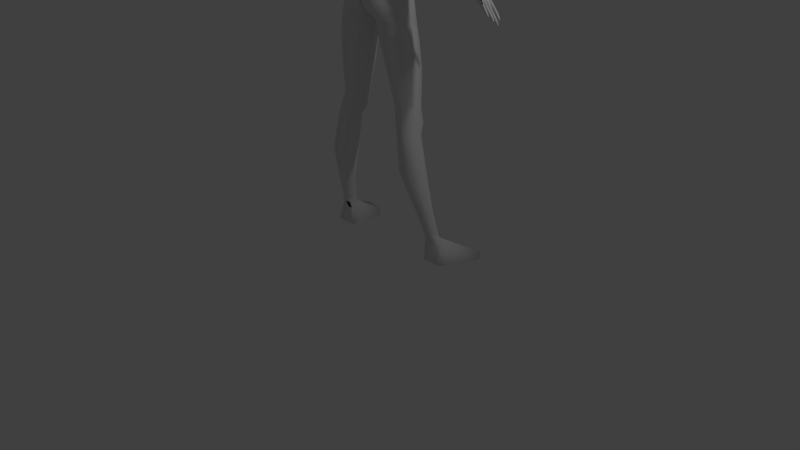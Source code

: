# Source: mainCharacter.blend  (saved by Blender 2.72.0; exported with 4.5.12 LTS)
import bpy
from mathutils import Matrix  # noqa: F401  (used for matrix-valued properties, if any)

bpy.ops.wm.read_factory_settings(use_empty=True)
scene = bpy.context.scene
scene.name = 'Scene'

# ---- collections
col_collection_1 = bpy.data.collections.new('Collection 1'); scene.collection.children.link(col_collection_1)

# ---- world
world_world = bpy.data.worlds.new('World'); scene.world = world_world
world_world.color = (0.05088, 0.05088, 0.05088)
world_world.use_sun_shadow = False
world_world.sun_shadow_jitter_overblur = 0.0
world_world.cycles.sampling_method = 'MANUAL'
world_world.cycles.sample_map_resolution = 256

# ---- cameras
cam_camera = bpy.data.cameras.new('Camera')
cam_camera.clip_end = 100.0
cam_camera.lens = 35.0
cam_camera.sensor_width = 32.0
cam_camera.sensor_height = 18.0
cam_camera.ortho_scale = 7.314
cam_camera.dof.focus_distance = 0.0
cam_camera.dof.aperture_fstop = 128.0

# ---- lights
light_lamp = bpy.data.lights.new('Lamp', 'POINT')
light_lamp.transmission_factor = 0.0
light_lamp.cutoff_distance = 30.0
light_lamp.energy = 100.0
light_lamp.shadow_buffer_clip_start = 1.001
light_lamp.shadow_soft_size = 0.1
light_lamp.shadow_maximum_resolution = 0.006
light_lamp.use_absolute_resolution = True
light_lamp.cycles.use_multiple_importance_sampling = False

# ---- meshes
me_cylinder_001 = bpy.data.meshes.new('Cylinder.001')
me_cylinder_001.from_pydata([(0.0, 0.4219, -0.9731), (0.0, 0.2632, 0.9355), (0.0, -1.679, -0.785), (-0.008854, -1.008, 1.044), (-0.216, -1.447, -1.065), (-0.4261, -0.8208, 1.028), (-1.167, -0.6941, -0.8205), (-0.7854, -0.3718, 0.9897), (-0.7189, 0.2995, -0.8856), (-0.4261, 0.07719, 0.9514), (0.0, 1.1, -0.1532), (0.0, -0.4933, -0.1696), (-0.3465, -0.2429, -0.1742), (-0.6011, 0.4009, -0.1647), (-0.3465, 0.8715, -0.1626), (0.0, 1.112, 0.5475), (0.0, -1.365, 0.5684), (-0.7315, -1.12, 0.5713), (-0.9527, -0.2637, 0.5317), (-0.456, 1.041, 0.7055), (-0.5146, -0.9356, -0.4704), (-0.9983, -0.1337, -0.4703), (-0.5146, 0.6683, -0.4702), (0.0, -1.075, 0.2352), (-0.5957, -0.7445, 0.2484), (-0.8393, 0.1, 0.2591), (-0.5957, 0.8514, 0.2731), (0.0, 1.202, 0.2747), (-0.7867, 0.2876, -1.2), (-1.972, 0.1473, -3.743), (-0.3703, -0.007704, -1.2), (-1.834, 0.03522, -3.743), (-0.1978, -0.7206, -1.2), (-1.777, -0.2354, -3.743), (-0.3703, -1.433, -1.2), (-1.834, -0.506, -3.743), (-0.7867, -1.729, -1.2), (-1.972, -0.6181, -3.743), (-1.203, -1.433, -1.2), (-2.11, -0.506, -3.743), (-1.376, -0.7206, -1.2), (-2.167, -0.2354, -3.743), (-1.203, -0.007704, -1.2), (-2.11, 0.03522, -3.743), (-1.256, 0.01819, -2.287), (-0.9677, -0.1654, -2.287), (-0.8481, -0.779, -2.287), (-0.9677, -1.222, -2.287), (-1.256, -1.406, -2.287), (-1.545, -1.222, -2.287), (-1.665, -0.779, -2.287), (-1.545, -0.1654, -2.287), (-1.557, -0.2017, -2.873), (-1.289, -0.4251, -2.873), (-1.178, -0.9644, -2.873), (-1.289, -1.504, -2.873), (-1.557, -1.727, -2.873), (-1.825, -1.504, -2.873), (-1.936, -0.9644, -2.873), (-1.825, -0.4251, -2.873), (-0.6636, 0.05804, -1.661), (-0.5236, -0.6182, -1.661), (-0.6636, -1.294, -1.661), (-1.002, -1.575, -1.661), (-1.34, -1.294, -1.661), (-1.48, -0.6182, -1.661), (-1.34, 0.05804, -1.661), (-1.002, 0.3381, -1.661), (-1.832, -0.1254, -3.379), (-1.655, -0.2621, -3.379), (-1.582, -0.5922, -3.379), (-1.655, -0.9222, -3.379), (-1.832, -1.059, -3.379), (-2.01, -0.9222, -3.379), (-2.083, -0.5922, -3.379), (-2.01, -0.2621, -3.379), (-1.109, -0.4005, -2.422), (-1.011, -0.8923, -2.422), (-1.109, -1.384, -2.422), (-1.344, -1.588, -2.422), (-1.579, -1.384, -2.422), (-1.676, -0.8923, -2.422), (-1.579, -0.4005, -2.422), (-1.344, -0.1968, -2.422), (-1.159, 0.08386, -2.121), (-0.8977, -0.1189, -2.121), (-0.7896, -0.6085, -2.121), (-0.8977, -1.098, -2.121), (-1.159, -1.301, -2.121), (-1.42, -1.098, -2.121), (-1.528, -0.6085, -2.121), (-1.42, -0.1189, -2.121), (-0.4879, 0.02253, -1.348), (-0.3278, -0.7006, -1.348), (-0.4879, -1.424, -1.348), (-0.8743, -1.723, -1.348), (-1.261, -1.424, -1.348), (-1.421, -0.7006, -1.348), (-1.261, 0.02253, -1.348), (-0.8743, 0.322, -1.348), (-3.296, 0.01904, -0.4801), (-1.281, 0.2527, 0.5701), (-3.205, -0.05431, -0.5011), (-1.105, 0.1109, 0.5308), (-3.168, -0.2314, -0.5097), (-1.032, -0.2314, 0.5146), (-3.205, -0.4085, -0.5011), (-1.105, -0.5737, 0.5308), (-3.296, -0.4818, -0.4801), (-1.281, -0.7154, 0.5701), (-3.386, -0.4085, -0.4592), (-1.457, -0.5737, 0.6093), (-3.423, -0.2314, -0.4505), (-1.53, -0.2314, 0.6255), (-3.386, -0.05431, -0.4592), (-1.457, 0.1109, 0.6093), (-1.961, 0.1884, 0.1362), (-1.809, 0.06543, 0.1018), (-1.746, -0.2314, 0.08758), (-1.809, -0.5282, 0.1018), (-1.961, -0.6512, 0.1362), (-2.113, -0.5282, 0.1705), (-2.177, -0.2314, 0.1847), (-2.113, 0.06543, 0.1705), (-2.246, 0.1371, -0.1509), (-2.168, -0.2314, -0.1687), (-2.246, -0.5999, -0.1509), (-2.434, -0.7525, -0.108), (-2.623, -0.5999, -0.06506), (-2.701, -0.2314, -0.04728), (-2.623, 0.1371, -0.06506), (-2.434, 0.2898, -0.108), (-2.134, 0.2253, 0.04714), (-1.968, 0.09157, 0.009658), (-1.9, -0.2314, -0.005867), (-1.968, -0.5543, 0.009658), (-2.134, -0.6881, 0.04714), (-2.299, -0.5543, 0.08462), (-2.368, -0.2314, 0.1001), (-2.299, 0.09157, 0.08462), (-1.811, 0.2025, 0.2317), (-1.654, 0.07544, 0.1963), (-1.589, -0.2314, 0.1816), (-1.654, -0.5382, 0.1963), (-1.811, -0.6653, 0.2317), (-1.969, -0.5382, 0.2671), (-2.034, -0.2314, 0.2818), (-1.969, 0.07544, 0.2671), (-2.43, -0.4727, -4.079), (-2.69, 2.22, -4.18), (-2.127, 2.252, -4.213), (-1.757, -0.4727, -4.079), (-2.249, -0.3817, -3.825), (-2.69, 2.302, -4.076), (-2.127, 2.334, -4.109), (-1.777, -0.4317, -3.829), (0.0, -0.7843, 0.03281), (-0.4106, -0.4937, 0.03714), (-0.6597, 0.2812, 0.04718), (-0.4106, 0.9459, 0.05522), (0.0, 1.236, 0.06072), (2.166e-05, 0.68, 0.7647), (-0.001476, -1.332, 0.8061), (-0.5783, -1.033, 0.7967), (-0.948, -0.3, 0.9879), (-0.4599, 0.3304, 0.8708), (-0.3453, 0.2601, -0.9771), (-0.2136, 0.1702, 0.9434), (-0.1226, 0.9858, -0.1579), (-0.09346, 1.188, 0.6655), (-0.1916, 0.8848, -0.4788), (-0.244, 1.027, 0.2739), (-0.1228, 1.091, 0.05797), (-0.1842, 0.5076, 0.8597), (-1.112, -0.1231, -0.8003), (-0.6057, -0.1473, 0.9705), (-0.4738, 0.69, -0.1637), (-0.9166, 0.2597, 0.5696), (-0.8174, 0.2673, -0.4703), (-0.7175, 0.4757, 0.2661), (-0.5351, 0.6136, 0.0512), (-0.8767, 0.133, 0.9167), (-1.11, -1.225, -0.8545), (-0.6057, -0.5963, 1.009), (-0.4738, 0.07902, -0.1694), (-0.9098, -0.8015, 0.6119), (-0.8174, -0.5346, -0.4704), (-0.7175, -0.3222, 0.2538), (-0.5351, -0.1063, 0.04216), (-0.937, -0.6435, 0.956), (0.0, 0.9239, 0.6445), (-0.09877, 1.515, 0.4833), (-0.902, 0.3226, 0.7092), (0.001231, -1.348, 0.6874), (-0.6545, -1.14, 0.681), (-0.9341, -0.9948, 0.7573), (-1.415, -0.2172, 0.7103), (-1.25, -0.2833, 0.9106), (-1.3, 0.1699, 0.6704), (-1.248, 0.05341, 0.8719), (-1.331, -0.6279, 0.6952), (-1.258, -0.6225, 0.8867), (-1.257, 0.1665, 0.7724), (-1.281, -0.6988, 0.8004), (-1.379, -0.2397, 0.7801), (-1.14, -0.6733, 0.6317), (-1.108, 0.2148, 0.62), (0.0, 1.174, 0.4153), (0.0, -1.22, 0.4018), (-0.6636, -0.9324, 0.4099), (-0.896, -0.08186, 0.3954), (-0.5845, 0.8478, 0.4053), (-0.3, 1.062, 0.4042), (-0.812, 0.4108, 0.389), (-0.8136, -0.5619, 0.4328), (-0.009153, 1.311, 0.4897), (-0.2046, 1.573, 0.4926), (-0.01171, 0.8711, 0.7024), (-0.5089, 0.5712, 0.8062), (-0.2104, 0.7936, 0.7835), (-0.9218, 0.5722, 0.5297), (-0.7796, 0.5141, 0.7873), (-0.1951, 1.355, 0.6168), (0.004424, 1.149, 0.5892), (-0.5073, 1.243, 0.6534), (-0.9219, 0.5403, 0.6568), (-0.04642, 1.293, 0.4338), (-0.5993, 0.9715, 0.4028), (-0.3321, 1.194, 0.3993), (-0.8085, 0.7836, 0.4574), (-0.3044, 1.162, 0.7023), (-0.8379, 0.8994, 0.5119), (-0.6649, 0.9842, 0.6875), (-0.07051, 1.364, 0.5837), (-0.8283, 0.9112, 0.5966), (-0.2051, 1.409, 0.4305), (-0.6277, 1.193, 0.4176), (-0.4192, 1.325, 0.4091), (-0.7742, 1.0, 0.439), (-0.3496, 1.337, 0.6531), (-0.7836, 1.148, 0.5215), (-0.6379, 1.178, 0.6369), (-0.1846, 1.488, 0.5621), (-0.7831, 1.168, 0.5841), (-0.2517, 1.578, 0.4563), (-0.6438, 1.348, 0.441), (-0.4326, 1.486, 0.4389), (-0.7511, 1.216, 0.4813), (-0.2792, 1.636, 0.5158), (-0.5578, 1.544, 0.5266), (-0.2713, 1.484, 0.6021), (-0.5247, 1.354, 0.6204), (-0.4253, 1.667, 0.5191), (-0.3979, 1.456, 0.6256), (-0.7091, 1.293, 0.5236), (-0.6018, 1.308, 0.61), (-0.5473, 1.499, 0.571), (-0.2559, 1.575, 0.5541), (-0.4151, 1.586, 0.5644), (-0.6982, 1.338, 0.5764), (-0.3085, 1.639, 0.4858), (-0.5757, 1.44, 0.468), (-0.4517, 1.604, 0.4733), (-0.6935, 1.338, 0.4811), (0.0, -0.8285, -1.011), (-0.1262, -0.7168, -1.054), (-0.7356, 0.2876, -1.08), (-0.3192, -0.007704, -1.08), (-0.1467, -0.7206, -1.08), (-0.3192, -1.433, -1.08), (-0.7356, -1.729, -1.08), (-1.152, -1.433, -1.08), (-1.324, -0.7206, -1.08), (-1.152, -0.007704, -1.08), (-0.5159, -0.7086, 1.018), (-0.4102, -0.08194, -0.1718), (-0.8206, -0.9609, 0.5916), (-0.666, -0.7351, -0.4704), (-0.6566, -0.5333, 0.2511), (-0.4728, -0.3, 0.03965), (-0.7577, -0.8385, 0.8763), (-0.7943, -1.067, 0.7192), (-0.7386, -0.7471, 0.4213), (-1.083, -0.4139, -0.6454), (-0.6168, 0.4839, -0.6779), (0.0, 0.7616, -0.7303), (-0.2685, 0.5724, -0.728), (-0.9645, 0.07211, -0.6353), (-0.9984, -0.8774, -0.6612), (-0.08736, -1.531, -1.022), (-0.2045, -0.9138, 1.036), (-0.1741, 0.341, -0.9751), (-0.1736, -0.3681, -0.1719), (-0.06165, 1.043, -0.1556), (-0.3661, -1.242, 0.5699), (-0.2574, -1.059, -0.479), (-0.09586, 0.993, -0.4832), (-0.2982, -0.9099, 0.2418), (-0.1223, 1.114, 0.2743), (-0.2056, -0.639, 0.03497), (-0.06172, 1.163, 0.05935), (-0.2851, -1.183, 0.8014), (-0.08607, 0.5937, 0.812), (-0.1073, 0.2167, 0.9395), (-0.3254, -1.244, 0.6841), (-0.3321, -1.076, 0.4058), (-0.151, 1.118, 0.4097), (-0.111, 0.8323, 0.743), (-0.1893, 1.244, 0.4166), (-0.199, 1.175, 0.6839), (-0.3122, 1.367, 0.4198), (-0.2723, 1.346, 0.635), (-0.3421, 1.532, 0.4476), (-0.3523, 1.651, 0.5174), (-0.3346, 1.47, 0.6139), (-0.3355, 1.581, 0.5592), (-0.3801, 1.621, 0.4796), (-0.06942, -0.8056, -1.039), (-0.135, 0.667, -0.7291), (-0.0363, -1.869, -0.9004), (-0.384, -1.991, -0.9564), (-0.03453, -1.51, -0.6278), (-0.5258, -1.302, -0.5987), (-0.9514, -1.549, -0.918), (-0.7837, -1.116, -0.6467), (-0.4666, -1.804, -1.037), (-0.7108, -1.813, -1.027), (-0.9579, -1.567, -0.9999), (-0.6836, -1.891, -0.9509), (-0.6848, -1.149, -0.6112), (-0.03355, -1.758, -0.7618), (-0.9157, -1.224, -0.7131), (-0.1842, -1.981, -0.931), (-0.3465, -1.397, -0.5903), (-0.1535, -1.996, -0.8644), (-0.4566, -2.032, -0.8953), (-0.143, -1.656, -0.6505), (-0.5373, -1.471, -0.6334), (-0.8092, -1.654, -0.8572), (-0.7057, -1.372, -0.6786), (-0.6517, -1.875, -0.8822), (-0.6378, -1.368, -0.6499), (-0.1081, -1.837, -0.7625), (-0.5356, -1.889, -0.7582), (-0.8128, -1.45, -0.7458), (-0.6882, -1.747, -0.7571), (-0.289, -2.063, -0.8914), (-0.358, -1.605, -0.64), (-0.3463, -1.929, -0.7498), (-3.831, -0.5121, -0.6986), (-3.806, 0.2789, -0.6993), (-3.709, 0.2207, -0.72), (-3.72, -0.4952, -0.7182), (-3.462, -0.5205, -0.5504), (-3.464, 0.1197, -0.5408), (-3.354, 0.1115, -0.5575), (-3.356, -0.4617, -0.558), (-3.646, -0.5711, -0.6127), (-3.623, 0.2733, -0.6301), (-3.538, 0.2257, -0.645), (-3.504, -0.5683, -0.6471), (-3.548, -0.2001, -0.5374), (-3.835, -0.1249, -0.6926), (-3.339, -0.213, -0.5686), (-3.688, -0.1325, -0.7293), (-3.654, -0.1713, -0.6069), (-3.5, -0.1522, -0.652), (-3.502, -0.003519, -0.5362), (-3.706, 0.09, -0.7249), (-3.497, 0.05883, -0.6517), (-3.83, 0.0626, -0.6953), (-3.341, -0.0134, -0.5673), (-3.647, 0.02252, -0.61), (-3.846, -0.3379, -0.6945), (-3.348, -0.3442, -0.5643), (-3.654, -0.3723, -0.6057), (-3.52, -0.3536, -0.5387), (-3.692, -0.3426, -0.7281), (-3.496, -0.3389, -0.6515), (-3.404, 0.1667, -0.5463), (-3.761, 0.284, -0.7127), (-3.414, -0.5932, -0.5545), (-3.765, -0.5264, -0.7114), (-3.568, 0.2698, -0.6269), (-3.582, -0.5747, -0.6348), (-3.737, 0.288, -0.6716), (-3.619, 0.2816, -0.6954), (-3.635, -0.5391, -0.7047), (-3.773, -0.5318, -0.677), (-3.779, -0.138, -0.6708), (-3.625, -0.1325, -0.7119), (-3.779, 0.06018, -0.6725), (-3.623, 0.07833, -0.7118), (-3.623, -0.3313, -0.7117), (-3.779, -0.35, -0.6722), (-3.698, 0.2885, -0.6894), (-3.708, -0.5545, -0.6941), (-3.498, -0.04523, -0.6535), (-3.617, -0.02948, -0.7092), (-3.36, -0.09577, -0.5752), (-3.689, -0.002549, -0.7208), (-3.812, -0.03497, -0.6862), (-3.653, -0.07657, -0.6107), (-3.771, -0.04803, -0.6717), (-3.683, -0.2307, -0.7222), (-3.358, -0.2791, -0.5698), (-3.616, -0.2299, -0.7091), (-3.828, -0.2242, -0.6867), (-3.771, -0.2365, -0.6716), (-3.497, -0.2546, -0.6534), (-3.654, -0.2581, -0.61), (-3.808, 0.1447, -0.6904), (-3.367, 0.0343, -0.5703), (-3.7, 0.1386, -0.7172), (-3.63, 0.1148, -0.6156), (-3.495, 0.1184, -0.6498), (-3.619, 0.1354, -0.7054), (-3.762, 0.13, -0.6744), (-3.822, -0.4121, -0.6908), (-3.496, -0.4394, -0.651), (-3.768, -0.4227, -0.6745), (-3.646, -0.4522, -0.6155), (-3.688, -0.4387, -0.7167), (-3.618, -0.4158, -0.7058), (-3.365, -0.3898, -0.565), (-3.711, -0.5482, -0.6431), (-3.679, 0.2781, -0.6451), (-3.579, 0.253, -0.6687), (-3.571, -0.5504, -0.6742), (-3.715, -0.1509, -0.6394), (-3.565, -0.1391, -0.6803), (-3.715, 0.04459, -0.6395), (-3.562, 0.07182, -0.6801), (-3.561, -0.3319, -0.6799), (-3.715, -0.3599, -0.639), (-3.559, -0.03412, -0.6796), (-3.711, -0.05852, -0.6417), (-3.559, -0.239, -0.6796), (-3.711, -0.2435, -0.6416), (-3.697, 0.129, -0.6433), (-3.559, 0.1302, -0.6759), (-3.559, -0.4244, -0.6767), (-3.709, -0.4342, -0.6433), (-4.038, 0.2774, -0.8454), (-4.062, 0.2572, -0.8383), (-4.072, 0.2063, -0.8355), (-4.063, 0.1584, -0.8382), (-4.038, 0.1377, -0.8463), (-4.014, 0.1585, -0.8537), (-4.005, 0.2067, -0.8565), (-4.014, 0.2557, -0.8535), (-3.952, 0.2411, -0.78), (-3.963, 0.1821, -0.7772), (-3.956, 0.131, -0.7798), (-3.926, 0.1074, -0.7902), (-4.143, 0.2133, -0.9219), (-4.15, 0.2476, -0.9198), (-4.16, 0.1991, -0.9169), (-4.167, 0.2334, -0.9149), (-3.641, -0.5493, -0.6587), (-4.161, 0.2564, -0.9049), (-4.168, 0.2221, -0.9029), (-4.161, 0.1878, -0.9049), (-4.145, 0.1736, -0.9099), (-4.128, 0.1878, -0.9148), (-4.121, 0.2221, -0.9169), (-4.128, 0.2564, -0.9148), (-4.145, 0.2706, -0.9099), (-3.925, 0.2634, -0.7877), (-3.9, 0.2372, -0.7984), (-3.89, 0.1832, -0.8016), (-3.897, 0.1313, -0.7989), (-3.822, 0.2321, -0.7112), (-4.119, 0.2598, -0.8736), (-3.83, 0.1433, -0.7091), (-4.129, 0.2133, -0.8708), (-3.816, 0.09568, -0.7108), (-4.119, 0.1668, -0.8736), (-3.783, 0.07034, -0.723), (-4.097, 0.1476, -0.8803), (-3.752, 0.09614, -0.7325), (-4.074, 0.1668, -0.887), (-3.745, 0.1497, -0.7351), (-4.065, 0.2133, -0.8898), (-3.755, 0.2064, -0.7318), (-4.074, 0.2598, -0.887), (-3.773, 0.2557, -0.7215), (-4.097, 0.2791, -0.8803), (-4.148, 0.07953, -0.9262), (-3.785, 0.0481, -0.7235), (-4.126, 0.06028, -0.9329), (-3.758, 0.01889, -0.736), (-4.116, 0.0138, -0.9357), (-3.749, -0.03783, -0.7394), (-4.126, -0.03268, -0.9329), (-3.755, -0.09134, -0.7367), (-4.148, -0.05194, -0.9262), (-3.787, -0.1171, -0.7273), (-4.171, -0.03268, -0.9194), (-3.837, -0.1134, -0.7107), (-4.18, 0.0138, -0.9167), (-3.836, -0.02656, -0.7057), (-4.171, 0.06028, -0.9194), (-3.83, 0.05185, -0.7096), (-3.933, -0.06765, -0.8296), (-3.925, -0.01577, -0.8324), (-3.935, 0.03824, -0.8292), (-3.961, 0.0644, -0.8185), (-4.196, 0.07106, -0.9558), (-4.18, 0.05686, -0.9607), (-4.173, 0.02258, -0.9628), (-4.18, -0.01171, -0.9607), (-4.196, -0.02591, -0.9558), (-4.213, -0.01171, -0.9508), (-4.22, 0.02258, -0.9487), (-4.213, 0.05686, -0.9508), (-4.218, 0.03383, -0.9607), (-4.211, -0.0004452, -0.9628), (-4.202, 0.04804, -0.9657), (-4.195, 0.01375, -0.9678), (-3.962, -0.09155, -0.821), (-3.991, -0.06796, -0.8105), (-3.998, -0.01691, -0.8079), (-3.987, 0.04215, -0.8107), (-4.072, 0.05811, -0.9038), (-4.063, 0.009108, -0.9068), (-4.071, -0.03911, -0.904), (-4.096, -0.05997, -0.8966), (-4.121, -0.03922, -0.8885), (-4.129, 0.008685, -0.8858), (-4.119, 0.05957, -0.8886), (-4.096, 0.07982, -0.8957), (-3.63, 0.5768, -0.7022), (-3.579, 0.3889, -0.6544), (-3.619, 0.5529, -0.7121), (-3.568, 0.3642, -0.6708), (-3.63, 0.5176, -0.7194), (-3.583, 0.3231, -0.6796), (-3.655, 0.4916, -0.72), (-3.609, 0.2896, -0.6812), (-3.681, 0.4901, -0.7134), (-3.644, 0.2883, -0.6718), (-3.691, 0.514, -0.7036), (-3.66, 0.3164, -0.6556), (-3.681, 0.5493, -0.6962), (-3.645, 0.3522, -0.6484), (-3.655, 0.5753, -0.6957), (-3.61, 0.3871, -0.6465), (-3.611, 0.3187, -0.6861), (-3.585, 0.3496, -0.6849), (-3.572, 0.3887, -0.6766), (-3.583, 0.4131, -0.6625), (-3.66, 0.6412, -0.7187), (-3.652, 0.6235, -0.726), (-3.66, 0.5975, -0.7314), (-3.679, 0.5783, -0.7318), (-3.698, 0.5772, -0.727), (-3.706, 0.5949, -0.7197), (-3.698, 0.6209, -0.7143), (-3.679, 0.6401, -0.7139), (-3.69, 0.6487, -0.7243), (-3.698, 0.6227, -0.7297), (-3.672, 0.6498, -0.7291), (-3.679, 0.6237, -0.7346), (-3.643, 0.3174, -0.6777), (-3.657, 0.344, -0.6637), (-3.643, 0.3797, -0.6564), (-3.612, 0.4114, -0.655), (-3.595, 0.47, -0.6943), (-3.606, 0.4333, -0.702), (-3.632, 0.4054, -0.7028), (-3.66, 0.404, -0.6956), (-3.672, 0.429, -0.6841), (-3.66, 0.4644, -0.6768), (-3.633, 0.4926, -0.6759), (-3.606, 0.4941, -0.6828), (-4.048, -0.1208, -0.8539), (-4.072, -0.141, -0.8469), (-4.082, -0.1919, -0.8441), (-4.074, -0.2398, -0.8468), (-4.049, -0.2605, -0.8549), (-4.024, -0.2397, -0.8623), (-4.015, -0.1915, -0.865), (-4.025, -0.1425, -0.8621), (-3.962, -0.1513, -0.7885), (-3.973, -0.2103, -0.7857), (-3.966, -0.2614, -0.7884), (-3.937, -0.285, -0.7988), (-4.147, -0.1892, -0.9254), (-4.154, -0.1549, -0.9233), (-4.163, -0.2034, -0.9204), (-4.17, -0.1692, -0.9184), (-4.165, -0.1461, -0.9084), (-4.172, -0.1804, -0.9064), (-4.165, -0.2147, -0.9084), (-4.148, -0.2289, -0.9134), (-4.132, -0.2147, -0.9183), (-4.125, -0.1804, -0.9204), (-4.132, -0.1461, -0.9183), (-4.148, -0.1319, -0.9134), (-3.936, -0.129, -0.7963), (-3.91, -0.1552, -0.807), (-3.9, -0.2092, -0.8102), (-3.908, -0.2611, -0.8075), (-3.828, -0.1605, -0.7122), (-4.123, -0.1427, -0.8771), (-3.848, -0.2212, -0.7089), (-4.132, -0.1892, -0.8743), (-3.85, -0.2928, -0.7076), (-4.123, -0.2357, -0.8771), (-3.793, -0.3149, -0.7316), (-4.1, -0.2549, -0.8838), (-3.762, -0.2891, -0.7411), (-4.078, -0.2357, -0.8905), (-3.755, -0.2356, -0.7437), (-4.068, -0.1892, -0.8933), (-3.765, -0.1789, -0.7403), (-4.078, -0.1427, -0.8905), (-3.792, -0.1497, -0.7278), (-4.1, -0.1235, -0.8838), (-3.948, -0.3383, -0.7921), (-3.972, -0.3586, -0.785), (-3.982, -0.4095, -0.7822), (-3.973, -0.4574, -0.785), (-3.948, -0.4781, -0.793), (-3.923, -0.4573, -0.8004), (-3.915, -0.409, -0.8032), (-3.924, -0.36, -0.8003), (-3.892, -0.3551, -0.7427), (-3.903, -0.4292, -0.7394), (-3.896, -0.4802, -0.742), (-3.866, -0.5038, -0.7524), (-4.053, -0.4002, -0.869), (-4.06, -0.3659, -0.8669), (-4.07, -0.4144, -0.864), (-4.077, -0.3801, -0.862), (-4.072, -0.3571, -0.852), (-4.078, -0.3913, -0.85), (-4.072, -0.4256, -0.852), (-4.055, -0.4398, -0.857), (-4.038, -0.4256, -0.8619), (-4.031, -0.3913, -0.864), (-4.038, -0.3571, -0.8619), (-4.055, -0.3429, -0.857), (-3.866, -0.3478, -0.7499), (-3.84, -0.374, -0.7606), (-3.83, -0.428, -0.7638), (-3.837, -0.4799, -0.7611), (-3.843, -0.3464, -0.7072), (-4.029, -0.3536, -0.8207), (-3.858, -0.414, -0.7134), (-4.039, -0.4001, -0.8179), (-3.845, -0.4864, -0.7124), (-4.029, -0.4466, -0.8207), (-3.803, -0.5156, -0.727), (-4.007, -0.4659, -0.8274), (-3.772, -0.4898, -0.7364), (-3.984, -0.4466, -0.8341), (-3.765, -0.4363, -0.7391), (-3.975, -0.4001, -0.8369), (-3.775, -0.3796, -0.7357), (-3.984, -0.3536, -0.8341), (-3.802, -0.3503, -0.7232), (-4.007, -0.3344, -0.8274), (-3.388, -0.4775, -0.4815), (-3.379, 0.05502, -0.4899), (-3.265, 0.004951, -0.5099), (-3.236, -0.3916, -0.5075), (-3.456, -0.2317, -0.471), (-3.228, -0.2142, -0.5202), (-3.424, -0.05657, -0.4813), (-3.234, -0.3105, -0.517), (-3.427, -0.3722, -0.4751), (-3.325, 0.06271, -0.4948), (-3.318, -0.5207, -0.4885), (-3.236, -0.1373, -0.5201), (-3.243, -0.02695, -0.5149), (-2.307, 0.3313, -3.843), (-2.503, 0.2851, -4.107), (-1.91, 0.3851, -3.833), (-1.861, 0.2942, -4.116), (-2.036, 0.4802, -3.826), (-1.948, -0.4308, -3.842), (-1.838, 0.03917, -3.829), (-2.323, -0.1254, -3.835), (-1.948, 0.09911, -3.678), (-1.803, -0.01734, -3.678), (-1.743, -0.2985, -3.678), (-1.803, -0.5796, -3.678), (-1.948, -0.696, -3.678), (-2.093, -0.5796, -3.678), (-2.153, -0.2985, -3.678), (-2.093, -0.01734, -3.678), (-3.158, -0.04493, -0.4839), (-3.119, -0.2314, -0.493), (-3.158, -0.4178, -0.4839), (-3.253, -0.4951, -0.4619), (-3.348, -0.4178, -0.4399), (-3.388, -0.2314, -0.4308), (-3.348, -0.04493, -0.4399), (-3.253, 0.0323, -0.4619), (-0.3773, -1.453, 1.527), (-0.3773, 0.5981, 1.527), (-0.3773, -1.453, 1.773), (-0.3773, 0.5981, 1.773), (-0.3912, -1.491, 1.65), (-0.6734, -0.4274, 1.87), (-0.3912, 0.6363, 1.65), (-0.6734, -0.4274, 1.43), (0.0, 0.7489, 1.791), (0.0, 0.7489, 1.509), (0.0, -1.604, 1.791), (0.0, -1.604, 1.509), (-0.7654, -0.4274, 1.65), (0.0, 0.8077, 1.65), (0.0, -1.663, 1.65), (0.0, -0.4231, 1.219), (0.0, -0.4096, 2.069), (-0.3876, -1.481, 1.713), (-0.5409, 0.3105, 1.827), (-0.3876, 0.6264, 1.587), (-0.5409, -1.165, 1.473), (-0.2104, 0.7051, 1.514), (-0.2104, -1.56, 1.786), (-0.3876, -1.481, 1.587), (-0.5409, -1.165, 1.827), (-0.3876, 0.6264, 1.713), (-0.5409, 0.3105, 1.473), (-0.2104, 0.7051, 1.786), (-0.2104, -1.56, 1.514), (-0.7389, -0.4274, 1.529), (-0.7389, -0.4274, 1.771), (-0.585, -1.226, 1.65), (-0.585, 0.3711, 1.65), (0.0, 0.7922, 1.577), (0.0, 0.7922, 1.723), (-0.2199, 0.7572, 1.65), (0.0, -1.647, 1.577), (0.0, -1.647, 1.723), (-0.2199, -1.612, 1.65), (-0.5204, -0.4274, 1.31), (0.0, -1.468, 1.401), (0.0, 0.613, 1.401), (-0.5204, -0.4274, 1.99), (0.0, -1.468, 1.899), (0.0, 0.613, 1.899), (-0.573, 0.3546, 1.556), (-0.2174, -1.598, 1.58), (-0.3432, 0.5042, 1.873), (-0.573, -1.209, 1.556), (-0.573, -1.209, 1.744), (-0.573, 0.3546, 1.744), (-0.2174, 0.7435, 1.58), (-0.2174, 0.7435, 1.72), (-0.2174, -1.598, 1.72), (-0.3432, -1.359, 1.427), (-0.3432, 0.5042, 1.427), (-0.3432, -1.359, 1.873), (0.216, -1.447, -1.065), (0.4261, -0.8208, 1.028), (1.167, -0.6941, -0.8205), (0.7854, -0.3718, 0.9897), (0.7189, 0.2995, -0.8856), (0.4261, 0.07719, 0.9514), (0.3465, -0.2429, -0.1742), (0.6011, 0.4009, -0.1647), (0.3465, 0.8715, -0.1626), (0.7315, -1.12, 0.5713), (0.9527, -0.2637, 0.5317), (0.456, 1.041, 0.7055), (0.0, -1.183, -0.4875), (0.5146, -0.9356, -0.4704), (0.9983, -0.1337, -0.4703), (0.5146, 0.6683, -0.4702), (0.0, 1.101, -0.4875), (0.5957, -0.7445, 0.2484), (0.8393, 0.1, 0.2591), (0.5957, 0.8514, 0.2731), (0.7867, 0.2876, -1.2), (1.972, 0.1473, -3.743), (0.3703, -0.007704, -1.2), (1.834, 0.03522, -3.743), (0.1978, -0.7206, -1.2), (1.777, -0.2354, -3.743), (0.3703, -1.433, -1.2), (1.834, -0.506, -3.743), (0.7867, -1.729, -1.2), (1.972, -0.6181, -3.743), (1.203, -1.433, -1.2), (2.11, -0.506, -3.743), (1.376, -0.7206, -1.2), (2.167, -0.2354, -3.743), (1.203, -0.007704, -1.2), (2.11, 0.03522, -3.743), (1.256, 0.01819, -2.287), (0.9677, -0.1654, -2.287), (0.8481, -0.779, -2.287), (0.9677, -1.222, -2.287), (1.256, -1.406, -2.287), (1.545, -1.222, -2.287), (1.665, -0.779, -2.287), (1.545, -0.1654, -2.287), (1.557, -0.2017, -2.873), (1.289, -0.4251, -2.873), (1.178, -0.9644, -2.873), (1.289, -1.504, -2.873), (1.557, -1.727, -2.873), (1.825, -1.504, -2.873), (1.936, -0.9644, -2.873), (1.825, -0.4251, -2.873), (0.6636, 0.05804, -1.661), (0.5236, -0.6182, -1.661), (0.6636, -1.294, -1.661), (1.002, -1.575, -1.661), (1.34, -1.294, -1.661), (1.48, -0.6182, -1.661), (1.34, 0.05804, -1.661), (1.002, 0.3381, -1.661), (1.832, -0.1254, -3.379), (1.655, -0.2621, -3.379), (1.582, -0.5922, -3.379), (1.655, -0.9222, -3.379), (1.832, -1.059, -3.379), (2.01, -0.9222, -3.379), (2.083, -0.5922, -3.379), (2.01, -0.2621, -3.379), (1.109, -0.4005, -2.422), (1.011, -0.8923, -2.422), (1.109, -1.384, -2.422), (1.344, -1.588, -2.422), (1.579, -1.384, -2.422), (1.676, -0.8923, -2.422), (1.579, -0.4005, -2.422), (1.344, -0.1968, -2.422), (1.159, 0.08386, -2.121), (0.8977, -0.1189, -2.121), (0.7896, -0.6085, -2.121), (0.8977, -1.098, -2.121), (1.159, -1.301, -2.121), (1.42, -1.098, -2.121), (1.528, -0.6085, -2.121), (1.42, -0.1189, -2.121), (0.4879, 0.02253, -1.348), (0.3278, -0.7006, -1.348), (0.4879, -1.424, -1.348), (0.8743, -1.723, -1.348), (1.261, -1.424, -1.348), (1.421, -0.7006, -1.348), (1.261, 0.02253, -1.348), (0.8743, 0.322, -1.348), (3.296, 0.01904, -0.4801), (1.281, 0.2527, 0.5701), (3.205, -0.05431, -0.5011), (1.105, 0.1109, 0.5308), (3.168, -0.2314, -0.5097), (1.032, -0.2314, 0.5146), (3.205, -0.4085, -0.5011), (1.105, -0.5737, 0.5308), (3.296, -0.4818, -0.4801), (1.281, -0.7154, 0.5701), (3.386, -0.4085, -0.4592), (1.457, -0.5737, 0.6093), (3.423, -0.2314, -0.4505), (1.53, -0.2314, 0.6255), (3.386, -0.05431, -0.4592), (1.457, 0.1109, 0.6093), (1.961, 0.1884, 0.1362), (1.809, 0.06543, 0.1018), (1.746, -0.2314, 0.08758), (1.809, -0.5282, 0.1018), (1.961, -0.6512, 0.1362), (2.113, -0.5282, 0.1705), (2.177, -0.2314, 0.1847), (2.113, 0.06543, 0.1705), (2.246, 0.1371, -0.1509), (2.168, -0.2314, -0.1687), (2.246, -0.5999, -0.1509), (2.434, -0.7525, -0.108), (2.623, -0.5999, -0.06506), (2.701, -0.2314, -0.04728), (2.623, 0.1371, -0.06506), (2.434, 0.2898, -0.108), (2.134, 0.2253, 0.04714), (1.968, 0.09157, 0.009658), (1.9, -0.2314, -0.005867), (1.968, -0.5543, 0.009658), (2.134, -0.6881, 0.04714), (2.299, -0.5543, 0.08462), (2.368, -0.2314, 0.1001), (2.299, 0.09157, 0.08462), (1.811, 0.2025, 0.2317), (1.654, 0.07544, 0.1963), (1.589, -0.2314, 0.1816), (1.654, -0.5382, 0.1963), (1.811, -0.6653, 0.2317), (1.969, -0.5382, 0.2671), (2.034, -0.2314, 0.2818), (1.969, 0.07544, 0.2671), (2.43, -0.4727, -4.079), (2.69, 2.22, -4.18), (2.127, 2.252, -4.213), (1.757, -0.4727, -4.079), (2.249, -0.3817, -3.825), (2.69, 2.302, -4.076), (2.127, 2.334, -4.109), (1.777, -0.4317, -3.829), (0.4106, -0.4937, 0.03714), (0.6597, 0.2812, 0.04718), (0.4106, 0.9459, 0.05522), (0.5783, -1.033, 0.7967), (0.948, -0.3, 0.9879), (0.4599, 0.3304, 0.8708), (0.3453, 0.2601, -0.9771), (0.2136, 0.1702, 0.9434), (0.1226, 0.9858, -0.1579), (0.09346, 1.188, 0.6655), (0.1916, 0.8848, -0.4788), (0.244, 1.027, 0.2739), (0.1228, 1.091, 0.05797), (0.1842, 0.5076, 0.8597), (1.112, -0.1231, -0.8003), (0.6057, -0.1473, 0.9705), (0.4738, 0.69, -0.1637), (0.9166, 0.2597, 0.5696), (0.8174, 0.2673, -0.4703), (0.7175, 0.4757, 0.2661), (0.5351, 0.6136, 0.0512), (0.8767, 0.133, 0.9167), (1.11, -1.225, -0.8545), (0.6057, -0.5963, 1.009), (0.4738, 0.07902, -0.1694), (0.9098, -0.8015, 0.6119), (0.8174, -0.5346, -0.4704), (0.7175, -0.3222, 0.2538), (0.5351, -0.1063, 0.04216), (0.937, -0.6435, 0.956), (0.09877, 1.515, 0.4833), (0.902, 0.3226, 0.7092), (0.6545, -1.14, 0.681), (0.9341, -0.9948, 0.7573), (1.415, -0.2172, 0.7103), (1.25, -0.2833, 0.9106), (1.3, 0.1699, 0.6704), (1.248, 0.05341, 0.8719), (1.331, -0.6279, 0.6952), (1.258, -0.6225, 0.8867), (1.257, 0.1665, 0.7724), (1.281, -0.6988, 0.8004), (1.379, -0.2397, 0.7801), (1.14, -0.6733, 0.6317), (1.108, 0.2148, 0.62), (0.6636, -0.9324, 0.4099), (0.896, -0.08186, 0.3954), (0.5845, 0.8478, 0.4053), (0.3, 1.062, 0.4042), (0.812, 0.4108, 0.389), (0.8136, -0.5619, 0.4328), (0.009153, 1.311, 0.4897), (0.2046, 1.573, 0.4926), (0.01171, 0.8711, 0.7024), (0.5089, 0.5712, 0.8062), (0.2104, 0.7936, 0.7835), (0.9218, 0.5722, 0.5297), (0.7796, 0.5141, 0.7873), (0.1951, 1.355, 0.6168), (0.5073, 1.243, 0.6534), (0.9219, 0.5403, 0.6568), (0.04642, 1.293, 0.4338), (0.5993, 0.9715, 0.4028), (0.3321, 1.194, 0.3993), (0.8085, 0.7836, 0.4574), (0.3044, 1.162, 0.7023), (0.8379, 0.8994, 0.5119), (0.6649, 0.9842, 0.6875), (0.07051, 1.364, 0.5837), (0.8283, 0.9112, 0.5966), (0.2051, 1.409, 0.4305), (0.6277, 1.193, 0.4176), (0.4192, 1.325, 0.4091), (0.7742, 1.0, 0.439), (0.3496, 1.337, 0.6531), (0.7836, 1.148, 0.5215), (0.6379, 1.178, 0.6369), (0.1846, 1.488, 0.5621), (0.7831, 1.168, 0.5841), (0.2517, 1.578, 0.4563), (0.6438, 1.348, 0.441), (0.4326, 1.486, 0.4389), (0.7511, 1.216, 0.4813), (0.2792, 1.636, 0.5158), (0.5578, 1.544, 0.5266), (0.2713, 1.484, 0.6021), (0.5247, 1.354, 0.6204), (0.4253, 1.667, 0.5191), (0.3979, 1.456, 0.6256), (0.7091, 1.293, 0.5236), (0.6018, 1.308, 0.61), (0.5473, 1.499, 0.571), (0.2559, 1.575, 0.5541), (0.4151, 1.586, 0.5644), (0.6982, 1.338, 0.5764), (0.3085, 1.639, 0.4858), (0.5757, 1.44, 0.468), (0.4517, 1.604, 0.4733), (0.6935, 1.338, 0.4811), (0.1262, -0.7168, -1.054), (0.7356, 0.2876, -1.08), (0.3192, -0.007704, -1.08), (0.1467, -0.7206, -1.08), (0.3192, -1.433, -1.08), (0.7356, -1.729, -1.08), (1.152, -1.433, -1.08), (1.324, -0.7206, -1.08), (1.152, -0.007704, -1.08), (0.5159, -0.7086, 1.018), (0.4102, -0.08194, -0.1718), (0.8206, -0.9609, 0.5916), (0.666, -0.7351, -0.4704), (0.6566, -0.5333, 0.2511), (0.4728, -0.3, 0.03965), (0.7577, -0.8385, 0.8763), (0.7943, -1.067, 0.7192), (0.7386, -0.7471, 0.4213), (1.083, -0.4139, -0.6454), (0.6168, 0.4839, -0.6779), (0.2685, 0.5724, -0.728), (0.9645, 0.07211, -0.6353), (0.9984, -0.8774, -0.6612), (0.08736, -1.531, -1.022), (0.2045, -0.9138, 1.036), (0.1741, 0.341, -0.9751), (0.1736, -0.3681, -0.1719), (0.06165, 1.043, -0.1556), (0.3661, -1.242, 0.5699), (0.2574, -1.059, -0.479), (0.09586, 0.993, -0.4832), (0.2982, -0.9099, 0.2418), (0.1223, 1.114, 0.2743), (0.2056, -0.639, 0.03497), (0.06172, 1.163, 0.05935), (0.2851, -1.183, 0.8014), (0.08607, 0.5937, 0.812), (0.1073, 0.2167, 0.9395), (0.3254, -1.244, 0.6841), (0.3321, -1.076, 0.4058), (0.151, 1.118, 0.4097), (0.111, 0.8323, 0.743), (0.1893, 1.244, 0.4166), (0.199, 1.175, 0.6839), (0.3122, 1.367, 0.4198), (0.2723, 1.346, 0.635), (0.3421, 1.532, 0.4476), (0.3523, 1.651, 0.5174), (0.3346, 1.47, 0.6139), (0.3355, 1.581, 0.5592), (0.3801, 1.621, 0.4796), (0.06942, -0.8056, -1.039), (0.135, 0.667, -0.7291), (0.0363, -1.869, -0.9004), (0.384, -1.991, -0.9564), (0.03453, -1.51, -0.6278), (0.5258, -1.302, -0.5987), (0.9514, -1.549, -0.918), (0.7837, -1.116, -0.6467), (0.4666, -1.804, -1.037), (0.7108, -1.813, -1.027), (0.9579, -1.567, -0.9999), (0.6836, -1.891, -0.9509), (0.6848, -1.149, -0.6112), (0.03355, -1.758, -0.7618), (0.9157, -1.224, -0.7131), (0.1842, -1.981, -0.931), (0.3465, -1.397, -0.5903), (0.1535, -1.996, -0.8644), (0.4566, -2.032, -0.8953), (0.143, -1.656, -0.6505), (0.5373, -1.471, -0.6334), (0.8092, -1.654, -0.8572), (0.7057, -1.372, -0.6786), (0.6517, -1.875, -0.8822), (0.6378, -1.368, -0.6499), (0.1081, -1.837, -0.7625), (0.5356, -1.889, -0.7582), (0.8128, -1.45, -0.7458), (0.6882, -1.747, -0.7571), (0.289, -2.063, -0.8914), (0.358, -1.605, -0.64), (0.3463, -1.929, -0.7498), (3.831, -0.5121, -0.6986), (3.806, 0.2789, -0.6993), (3.709, 0.2207, -0.72), (3.72, -0.4952, -0.7182), (3.462, -0.5205, -0.5504), (3.464, 0.1197, -0.5408), (3.354, 0.1115, -0.5575), (3.356, -0.4617, -0.558), (3.646, -0.5711, -0.6127), (3.623, 0.2733, -0.6301), (3.538, 0.2257, -0.645), (3.504, -0.5683, -0.6471), (3.548, -0.2001, -0.5374), (3.835, -0.1249, -0.6926), (3.339, -0.213, -0.5686), (3.688, -0.1325, -0.7293), (3.654, -0.1713, -0.6069), (3.5, -0.1522, -0.652), (3.502, -0.003519, -0.5362), (3.706, 0.09, -0.7249), (3.497, 0.05883, -0.6517), (3.83, 0.0626, -0.6953), (3.341, -0.0134, -0.5673), (3.647, 0.02252, -0.61), (3.846, -0.3379, -0.6945), (3.348, -0.3442, -0.5643), (3.654, -0.3723, -0.6057), (3.52, -0.3536, -0.5387), (3.692, -0.3426, -0.7281), (3.496, -0.3389, -0.6515), (3.404, 0.1667, -0.5463), (3.761, 0.284, -0.7127), (3.414, -0.5932, -0.5545), (3.765, -0.5264, -0.7114), (3.568, 0.2698, -0.6269), (3.582, -0.5747, -0.6348), (3.737, 0.288, -0.6716), (3.619, 0.2816, -0.6954), (3.635, -0.5391, -0.7047), (3.773, -0.5318, -0.677), (3.779, -0.138, -0.6708), (3.625, -0.1325, -0.7119), (3.779, 0.06018, -0.6725), (3.623, 0.07833, -0.7118), (3.623, -0.3313, -0.7117), (3.779, -0.35, -0.6722), (3.698, 0.2885, -0.6894), (3.708, -0.5545, -0.6941), (3.498, -0.04523, -0.6535), (3.617, -0.02948, -0.7092), (3.36, -0.09577, -0.5752), (3.689, -0.002549, -0.7208), (3.812, -0.03497, -0.6862), (3.653, -0.07657, -0.6107), (3.771, -0.04803, -0.6717), (3.683, -0.2307, -0.7222), (3.358, -0.2791, -0.5698), (3.616, -0.2299, -0.7091), (3.828, -0.2242, -0.6867), (3.771, -0.2365, -0.6716), (3.497, -0.2546, -0.6534), (3.654, -0.2581, -0.61), (3.808, 0.1447, -0.6904), (3.367, 0.0343, -0.5703), (3.7, 0.1386, -0.7172), (3.63, 0.1148, -0.6156), (3.495, 0.1184, -0.6498), (3.619, 0.1354, -0.7054), (3.762, 0.13, -0.6744), (3.822, -0.4121, -0.6908), (3.496, -0.4394, -0.651), (3.768, -0.4227, -0.6745), (3.646, -0.4522, -0.6155), (3.688, -0.4387, -0.7167), (3.618, -0.4158, -0.7058), (3.365, -0.3898, -0.565), (3.711, -0.5482, -0.6431), (3.679, 0.2781, -0.6451), (3.579, 0.253, -0.6687), (3.571, -0.5504, -0.6742), (3.715, -0.1509, -0.6394), (3.565, -0.1391, -0.6803), (3.715, 0.04459, -0.6395), (3.562, 0.07182, -0.6801), (3.561, -0.3319, -0.6799), (3.715, -0.3599, -0.639), (3.559, -0.03412, -0.6796), (3.711, -0.05852, -0.6417), (3.559, -0.239, -0.6796), (3.711, -0.2435, -0.6416), (3.697, 0.129, -0.6433), (3.559, 0.1302, -0.6759), (3.559, -0.4244, -0.6767), (3.709, -0.4342, -0.6433), (4.038, 0.2774, -0.8454), (4.062, 0.2572, -0.8383), (4.072, 0.2063, -0.8355), (4.063, 0.1584, -0.8382), (4.038, 0.1377, -0.8463), (4.014, 0.1585, -0.8537), (4.005, 0.2067, -0.8565), (4.014, 0.2557, -0.8535), (3.952, 0.2411, -0.78), (3.963, 0.1821, -0.7772), (3.956, 0.131, -0.7798), (3.926, 0.1074, -0.7902), (4.143, 0.2133, -0.9219), (4.15, 0.2476, -0.9198), (4.16, 0.1991, -0.9169), (4.167, 0.2334, -0.9149), (3.641, -0.5493, -0.6587), (4.161, 0.2564, -0.9049), (4.168, 0.2221, -0.9029), (4.161, 0.1878, -0.9049), (4.145, 0.1736, -0.9099), (4.128, 0.1878, -0.9148), (4.121, 0.2221, -0.9169), (4.128, 0.2564, -0.9148), (4.145, 0.2706, -0.9099), (3.925, 0.2634, -0.7877), (3.9, 0.2372, -0.7984), (3.89, 0.1832, -0.8016), (3.897, 0.1313, -0.7989), (3.822, 0.2321, -0.7112), (4.119, 0.2598, -0.8736), (3.83, 0.1433, -0.7091), (4.129, 0.2133, -0.8708), (3.816, 0.09568, -0.7108), (4.119, 0.1668, -0.8736), (3.783, 0.07034, -0.723), (4.097, 0.1476, -0.8803), (3.752, 0.09614, -0.7325), (4.074, 0.1668, -0.887), (3.745, 0.1497, -0.7351), (4.065, 0.2133, -0.8898), (3.755, 0.2064, -0.7318), (4.074, 0.2598, -0.887), (3.773, 0.2557, -0.7215), (4.097, 0.2791, -0.8803), (4.148, 0.07953, -0.9262), (3.785, 0.0481, -0.7235), (4.126, 0.06028, -0.9329), (3.758, 0.01889, -0.736), (4.116, 0.0138, -0.9357), (3.749, -0.03783, -0.7394), (4.126, -0.03268, -0.9329), (3.755, -0.09134, -0.7367), (4.148, -0.05194, -0.9262), (3.787, -0.1171, -0.7273), (4.171, -0.03268, -0.9194), (3.837, -0.1134, -0.7107), (4.18, 0.0138, -0.9167), (3.836, -0.02656, -0.7057), (4.171, 0.06028, -0.9194), (3.83, 0.05185, -0.7096), (3.933, -0.06765, -0.8296), (3.925, -0.01577, -0.8324), (3.935, 0.03824, -0.8292), (3.961, 0.0644, -0.8185), (4.196, 0.07106, -0.9558), (4.18, 0.05686, -0.9607), (4.173, 0.02258, -0.9628), (4.18, -0.01171, -0.9607), (4.196, -0.02591, -0.9558), (4.213, -0.01171, -0.9508), (4.22, 0.02258, -0.9487), (4.213, 0.05686, -0.9508), (4.218, 0.03383, -0.9607), (4.211, -0.0004452, -0.9628), (4.202, 0.04804, -0.9657), (4.195, 0.01375, -0.9678), (3.962, -0.09155, -0.821), (3.991, -0.06796, -0.8105), (3.998, -0.01691, -0.8079), (3.987, 0.04215, -0.8107), (4.072, 0.05811, -0.9038), (4.063, 0.009108, -0.9068), (4.071, -0.03911, -0.904), (4.096, -0.05997, -0.8966), (4.121, -0.03922, -0.8885), (4.129, 0.008685, -0.8858), (4.119, 0.05957, -0.8886), (4.096, 0.07982, -0.8957), (3.63, 0.5768, -0.7022), (3.579, 0.3889, -0.6544), (3.619, 0.5529, -0.7121), (3.568, 0.3642, -0.6708), (3.63, 0.5176, -0.7194), (3.583, 0.3231, -0.6796), (3.655, 0.4916, -0.72), (3.609, 0.2896, -0.6812), (3.681, 0.4901, -0.7134), (3.644, 0.2883, -0.6718), (3.691, 0.514, -0.7036), (3.66, 0.3164, -0.6556), (3.681, 0.5493, -0.6962), (3.645, 0.3522, -0.6484), (3.655, 0.5753, -0.6957), (3.61, 0.3871, -0.6465), (3.611, 0.3187, -0.6861), (3.585, 0.3496, -0.6849), (3.572, 0.3887, -0.6766), (3.583, 0.4131, -0.6625), (3.66, 0.6412, -0.7187), (3.652, 0.6235, -0.726), (3.66, 0.5975, -0.7314), (3.679, 0.5783, -0.7318), (3.698, 0.5772, -0.727), (3.706, 0.5949, -0.7197), (3.698, 0.6209, -0.7143), (3.679, 0.6401, -0.7139), (3.69, 0.6487, -0.7243), (3.698, 0.6227, -0.7297), (3.672, 0.6498, -0.7291), (3.679, 0.6237, -0.7346), (3.643, 0.3174, -0.6777), (3.657, 0.344, -0.6637), (3.643, 0.3797, -0.6564), (3.612, 0.4114, -0.655), (3.595, 0.47, -0.6943), (3.606, 0.4333, -0.702), (3.632, 0.4054, -0.7028), (3.66, 0.404, -0.6956), (3.672, 0.429, -0.6841), (3.66, 0.4644, -0.6768), (3.633, 0.4926, -0.6759), (3.606, 0.4941, -0.6828), (4.048, -0.1208, -0.8539), (4.072, -0.141, -0.8469), (4.082, -0.1919, -0.8441), (4.074, -0.2398, -0.8468), (4.049, -0.2605, -0.8549), (4.024, -0.2397, -0.8623), (4.015, -0.1915, -0.865), (4.025, -0.1425, -0.8621), (3.962, -0.1513, -0.7885), (3.973, -0.2103, -0.7857), (3.966, -0.2614, -0.7884), (3.937, -0.285, -0.7988), (4.147, -0.1892, -0.9254), (4.154, -0.1549, -0.9233), (4.163, -0.2034, -0.9204), (4.17, -0.1692, -0.9184), (4.165, -0.1461, -0.9084), (4.172, -0.1804, -0.9064), (4.165, -0.2147, -0.9084), (4.148, -0.2289, -0.9134), (4.132, -0.2147, -0.9183), (4.125, -0.1804, -0.9204), (4.132, -0.1461, -0.9183), (4.148, -0.1319, -0.9134), (3.936, -0.129, -0.7963), (3.91, -0.1552, -0.807), (3.9, -0.2092, -0.8102), (3.908, -0.2611, -0.8075), (3.828, -0.1605, -0.7122), (4.123, -0.1427, -0.8771), (3.848, -0.2212, -0.7089), (4.132, -0.1892, -0.8743), (3.85, -0.2928, -0.7076), (4.123, -0.2357, -0.8771), (3.793, -0.3149, -0.7316), (4.1, -0.2549, -0.8838), (3.762, -0.2891, -0.7411), (4.078, -0.2357, -0.8905), (3.755, -0.2356, -0.7437), (4.068, -0.1892, -0.8933), (3.765, -0.1789, -0.7403), (4.078, -0.1427, -0.8905), (3.792, -0.1497, -0.7278), (4.1, -0.1235, -0.8838), (3.948, -0.3383, -0.7921), (3.972, -0.3586, -0.785), (3.982, -0.4095, -0.7822), (3.973, -0.4574, -0.785), (3.948, -0.4781, -0.793), (3.923, -0.4573, -0.8004), (3.915, -0.409, -0.8032), (3.924, -0.36, -0.8003), (3.892, -0.3551, -0.7427), (3.903, -0.4292, -0.7394), (3.896, -0.4802, -0.742), (3.866, -0.5038, -0.7524), (4.053, -0.4002, -0.869), (4.06, -0.3659, -0.8669), (4.07, -0.4144, -0.864), (4.077, -0.3801, -0.862), (4.072, -0.3571, -0.852), (4.078, -0.3913, -0.85), (4.072, -0.4256, -0.852), (4.055, -0.4398, -0.857), (4.038, -0.4256, -0.8619), (4.031, -0.3913, -0.864), (4.038, -0.3571, -0.8619), (4.055, -0.3429, -0.857), (3.866, -0.3478, -0.7499), (3.84, -0.374, -0.7606), (3.83, -0.428, -0.7638), (3.837, -0.4799, -0.7611), (3.843, -0.3464, -0.7072), (4.029, -0.3536, -0.8207), (3.858, -0.414, -0.7134), (4.039, -0.4001, -0.8179), (3.845, -0.4864, -0.7124), (4.029, -0.4466, -0.8207), (3.803, -0.5156, -0.727), (4.007, -0.4659, -0.8274), (3.772, -0.4898, -0.7364), (3.984, -0.4466, -0.8341), (3.765, -0.4363, -0.7391), (3.975, -0.4001, -0.8369), (3.775, -0.3796, -0.7357), (3.984, -0.3536, -0.8341), (3.802, -0.3503, -0.7232), (4.007, -0.3344, -0.8274), (3.388, -0.4775, -0.4815), (3.379, 0.05502, -0.4899), (3.265, 0.004951, -0.5099), (3.236, -0.3916, -0.5075), (3.456, -0.2317, -0.471), (3.228, -0.2142, -0.5202), (3.424, -0.05657, -0.4813), (3.234, -0.3105, -0.517), (3.427, -0.3722, -0.4751), (3.325, 0.06271, -0.4948), (3.318, -0.5207, -0.4885), (3.236, -0.1373, -0.5201), (3.243, -0.02695, -0.5149), (2.307, 0.3313, -3.843), (2.503, 0.2851, -4.107), (1.91, 0.3851, -3.833), (1.861, 0.2942, -4.116), (2.036, 0.4802, -3.826), (1.948, -0.4308, -3.842), (1.838, 0.03917, -3.829), (2.323, -0.1254, -3.835), (1.948, 0.09911, -3.678), (1.803, -0.01734, -3.678), (1.743, -0.2985, -3.678), (1.803, -0.5796, -3.678), (1.948, -0.696, -3.678), (2.093, -0.5796, -3.678), (2.153, -0.2985, -3.678), (2.093, -0.01734, -3.678), (3.158, -0.04493, -0.4839), (3.119, -0.2314, -0.493), (3.158, -0.4178, -0.4839), (3.253, -0.4951, -0.4619), (3.348, -0.4178, -0.4399), (3.388, -0.2314, -0.4308), (3.348, -0.04493, -0.4399), (3.253, 0.0323, -0.4619), (0.3773, -1.453, 1.527), (0.3773, 0.5981, 1.527), (0.3773, -1.453, 1.773), (0.3773, 0.5981, 1.773), (0.3912, -1.491, 1.65), (0.6734, -0.4274, 1.87), (0.3912, 0.6363, 1.65), (0.6734, -0.4274, 1.43), (0.7654, -0.4274, 1.65), (0.3876, -1.481, 1.713), (0.5409, 0.3105, 1.827), (0.3876, 0.6264, 1.587), (0.5409, -1.165, 1.473), (0.2104, 0.7051, 1.514), (0.2104, -1.56, 1.786), (0.3876, -1.481, 1.587), (0.5409, -1.165, 1.827), (0.3876, 0.6264, 1.713), (0.5409, 0.3105, 1.473), (0.2104, 0.7051, 1.786), (0.2104, -1.56, 1.514), (0.7389, -0.4274, 1.529), (0.7389, -0.4274, 1.771), (0.585, -1.226, 1.65), (0.585, 0.3711, 1.65), (0.2199, 0.7572, 1.65), (0.2199, -1.612, 1.65), (0.5204, -0.4274, 1.31), (0.5204, -0.4274, 1.99), (0.573, 0.3546, 1.556), (0.2174, -1.598, 1.58), (0.3432, 0.5042, 1.873), (0.573, -1.209, 1.556), (0.573, -1.209, 1.744), (0.573, 0.3546, 1.744), (0.2174, 0.7435, 1.58), (0.2174, 0.7435, 1.72), (0.2174, -1.598, 1.72), (0.3432, -1.359, 1.427), (0.3432, 0.5042, 1.427), (0.3432, -1.359, 1.873)], [], [(301, 290, 5, 163), (189, 183, 7, 164), (302, 303, 1, 161), (181, 175, 9, 165), (295, 292, 12, 20), (186, 184, 13, 21), (296, 293, 10, 774), (178, 176, 14, 22), (305, 294, 17, 209), (214, 185, 18, 210), (181, 165, 218, 221), (165, 173, 219, 218), (288, 182, 323, 331), (288, 186, 21, 283), (318, 296, 774, 285), (287, 178, 22, 284), (299, 297, 24, 157), (188, 187, 25, 158), (300, 298, 27, 160), (180, 179, 26, 159), (685, 686, 31, 29), (686, 687, 33, 31), (687, 688, 35, 33), (688, 689, 37, 35), (689, 690, 39, 37), (690, 691, 41, 39), (679, 681, 43, 29), (692, 685, 29, 43), (691, 692, 43, 41), (42, 273, 266, 28), (84, 85, 45, 44), (85, 86, 46, 45), (86, 87, 47, 46), (87, 88, 48, 47), (88, 89, 49, 48), (89, 90, 50, 49), (91, 84, 44, 51), (90, 91, 51, 50), (83, 76, 53, 52), (76, 77, 54, 53), (77, 78, 55, 54), (78, 79, 56, 55), (79, 80, 57, 56), (80, 81, 58, 57), (82, 83, 52, 59), (81, 82, 59, 58), (99, 92, 60, 67), (92, 93, 61, 60), (93, 94, 62, 61), (94, 95, 63, 62), (95, 96, 64, 63), (96, 97, 65, 64), (98, 99, 67, 66), (97, 98, 66, 65), (52, 53, 69, 68), (53, 54, 70, 69), (54, 55, 71, 70), (55, 56, 72, 71), (56, 57, 73, 72), (57, 58, 74, 73), (59, 52, 68, 75), (58, 59, 75, 74), (44, 45, 76, 83), (45, 46, 77, 76), (46, 47, 78, 77), (47, 48, 79, 78), (48, 49, 80, 79), (49, 50, 81, 80), (51, 44, 83, 82), (50, 51, 82, 81), (67, 60, 85, 84), (60, 61, 86, 85), (61, 62, 87, 86), (62, 63, 88, 87), (63, 64, 89, 88), (64, 65, 90, 89), (66, 67, 84, 91), (65, 66, 91, 90), (28, 30, 92, 99), (30, 32, 93, 92), (32, 34, 94, 93), (34, 36, 95, 94), (36, 38, 96, 95), (38, 40, 97, 96), (42, 28, 99, 98), (40, 42, 98, 97), (140, 101, 103, 141), (141, 103, 105, 142), (142, 105, 107, 143), (143, 107, 109, 144), (144, 109, 111, 145), (145, 111, 113, 146), (147, 115, 101, 140), (146, 113, 115, 147), (371, 412, 676, 675, 399), (132, 116, 117, 133), (133, 117, 118, 134), (134, 118, 119, 135), (135, 119, 120, 136), (136, 120, 121, 137), (137, 121, 122, 138), (139, 123, 116, 132), (138, 122, 123, 139), (700, 131, 124, 693), (693, 124, 125, 694), (694, 125, 126, 695), (695, 126, 127, 696), (696, 127, 128, 697), (697, 128, 129, 698), (699, 130, 131, 700), (698, 129, 130, 699), (131, 132, 133, 124), (124, 133, 134, 125), (125, 134, 135, 126), (126, 135, 136, 127), (127, 136, 137, 128), (128, 137, 138, 129), (130, 139, 132, 131), (129, 138, 139, 130), (116, 140, 141, 117), (117, 141, 142, 118), (118, 142, 143, 119), (119, 143, 144, 120), (120, 144, 145, 121), (121, 145, 146, 122), (123, 147, 140, 116), (122, 146, 147, 123), (677, 153, 149, 678), (153, 154, 150, 149), (679, 683, 155, 151, 680), (155, 682, 152, 148, 151), (678, 149, 150, 680), (679, 154, 153, 677, 681), (292, 299, 157, 12), (184, 188, 158, 13), (293, 300, 160, 10), (176, 180, 159, 14), (304, 301, 163, 194), (177, 192, 225, 220), (190, 15, 215, 223), (165, 9, 167, 173), (22, 14, 168, 170), (192, 181, 221, 225), (284, 22, 170, 286), (159, 26, 171, 172), (14, 159, 172, 168), (213, 177, 220, 229), (164, 7, 175, 181), (21, 13, 176, 178), (210, 18, 177, 213), (283, 21, 178, 287), (158, 25, 179, 180), (13, 158, 180, 176), (280, 274, 183, 189), (277, 275, 184, 186), (282, 276, 185, 214), (270, 269, 325, 326), (279, 278, 187, 188), (275, 279, 188, 184), (281, 280, 189, 195), (306, 212, 228, 308), (211, 213, 229, 227), (212, 211, 227, 228), (294, 304, 194, 17), (276, 281, 195, 185), (113, 111, 200, 196), (189, 164, 197, 201), (115, 113, 196, 198), (164, 181, 199, 197), (192, 177, 206, 198, 202), (185, 195, 203, 200, 205), (181, 192, 202, 199), (195, 189, 201, 203), (196, 204, 202, 198), (200, 203, 204, 196), (203, 201, 197, 204), (204, 197, 199, 202), (109, 205, 200, 111), (107, 185, 205, 109), (18, 185, 107, 105), (103, 177, 18, 105), (101, 206, 177, 103), (115, 198, 206, 101), (297, 305, 209, 24), (187, 214, 210, 25), (298, 306, 207, 27), (179, 213, 211, 26), (26, 211, 212, 171), (25, 210, 213, 179), (278, 282, 214, 187), (221, 218, 19, 232), (218, 219, 230, 19), (220, 225, 234, 231), (223, 215, 191, 233), (225, 221, 232, 234), (229, 220, 231, 238), (308, 228, 237, 310), (227, 229, 238, 236), (228, 227, 236, 237), (302, 161, 217, 307), (161, 190, 223, 217), (15, 207, 226, 215), (232, 19, 224, 241), (19, 230, 239, 224), (231, 234, 243, 240), (233, 191, 216, 242), (234, 232, 241, 243), (238, 231, 240, 247), (310, 237, 246, 312), (236, 238, 247, 245), (237, 236, 245, 246), (307, 217, 169, 309), (217, 223, 233, 169), (215, 226, 235, 191), (241, 224, 251, 255), (224, 239, 253, 251), (240, 243, 259, 254), (242, 216, 248, 257), (243, 241, 255, 259), (247, 240, 254, 263), (312, 246, 262, 316), (245, 247, 263, 261), (246, 245, 261, 262), (309, 169, 222, 311), (169, 233, 242, 222), (191, 235, 244, 216), (316, 313, 248, 260), (263, 254, 249, 261), (315, 314, 250, 257), (259, 255, 251, 256), (261, 249, 252, 262), (256, 251, 253, 258), (313, 315, 257, 248), (254, 259, 256, 249), (249, 256, 258, 252), (311, 222, 250, 314), (222, 242, 257, 250), (216, 244, 260, 248), (317, 265, 166, 291), (289, 4, 265, 317), (266, 267, 268, 269, 270, 271, 272, 273), (40, 272, 273, 42), (38, 271, 272, 40), (36, 270, 271, 38), (34, 269, 270, 36), (32, 268, 269, 34), (30, 267, 268, 32), (28, 266, 267, 30), (268, 267, 166, 265), (266, 8, 166, 267), (273, 174, 8, 266), (272, 6, 174, 273), (271, 182, 6, 272), (271, 270, 326, 327), (182, 271, 327, 323), (4, 269, 268, 265), (163, 5, 274, 280), (20, 12, 275, 277), (209, 17, 276, 282), (157, 24, 278, 279), (12, 157, 279, 275), (194, 163, 280, 281), (17, 194, 281, 276), (24, 209, 282, 278), (269, 4, 320, 325), (20, 277, 329, 322), (182, 288, 283, 6), (291, 318, 285, 0), (174, 287, 284, 8), (8, 284, 286, 166), (6, 283, 287, 174), (186, 288, 331, 324), (162, 3, 290, 301), (173, 167, 303, 302), (770, 11, 292, 295), (170, 168, 293, 296), (208, 16, 294, 305), (289, 2, 319, 332), (286, 170, 296, 318), (156, 23, 297, 299), (172, 171, 298, 300), (11, 156, 299, 292), (168, 172, 300, 293), (193, 162, 301, 304), (207, 306, 308, 226), (16, 193, 304, 294), (23, 208, 305, 297), (171, 212, 306, 298), (226, 308, 310, 235), (173, 302, 307, 219), (235, 310, 312, 244), (219, 307, 309, 230), (244, 312, 316, 260), (230, 309, 311, 239), (262, 252, 313, 316), (258, 253, 314, 315), (252, 258, 315, 313), (239, 311, 314, 253), (264, 317, 291, 0), (2, 289, 317, 264), (770, 295, 333, 321), (166, 286, 318, 291), (329, 324, 339, 341), (331, 323, 338, 344), (326, 328, 323, 327), (325, 320, 328, 326), (328, 320, 335, 340), (322, 329, 341, 337), (330, 321, 336, 342), (324, 331, 344, 339), (332, 319, 334, 346), (321, 333, 347, 336), (277, 186, 324, 329), (295, 20, 322, 333), (4, 289, 332, 320), (348, 347, 337, 343), (345, 341, 339, 344), (343, 337, 341, 345), (346, 348, 343, 335), (340, 345, 344, 338), (335, 343, 345, 340), (342, 336, 347, 348), (334, 342, 348, 346), (323, 328, 340, 338), (333, 322, 337, 347), (320, 332, 346, 335), (319, 330, 342, 334), (417, 411, 350, 385), (395, 386, 351, 380), (393, 423, 422, 377), (396, 388, 349, 382), (379, 355, 359, 383), (374, 424, 419, 378), (381, 353, 357, 384), (408, 389, 362, 407), (392, 398, 400, 368), (365, 410, 361, 402), (371, 399, 397, 369), (403, 391, 370, 401), (361, 367, 372, 402), (386, 416, 413, 351), (355, 412, 415, 359), (390, 406, 404, 364), (363, 405, 409, 366), (420, 394, 373, 418), (357, 353, 376, 375, 421), (385, 395, 380, 350), (387, 396, 382, 352), (354, 379, 383, 358), (356, 381, 384, 360), (439, 426, 385, 417), (433, 441, 423, 393), (438, 429, 389, 408), (432, 435, 398, 392), (436, 431, 391, 403), (427, 440, 416, 386), (430, 437, 406, 390), (442, 434, 394, 420), (435, 430, 390, 398), (398, 390, 364, 400), (399, 363, 366, 397), (389, 403, 401, 362), (429, 436, 403, 389), (405, 374, 378, 409), (437, 433, 393, 406), (376, 361, 410, 375), (434, 438, 408, 394), (394, 408, 407, 373), (406, 393, 377, 404), (412, 371, 369, 415), (431, 439, 417, 391), (416, 392, 368, 413), (391, 417, 411, 370), (440, 432, 392, 416), (423, 387, 352, 422), (441, 428, 387, 423), (425, 442, 420, 388), (388, 420, 418, 349), (424, 356, 360, 419), (367, 354, 358, 414, 372), (414, 358, 426, 439), (378, 419, 441, 433), (410, 365, 429, 438), (369, 397, 435, 432), (402, 372, 431, 436), (359, 415, 440, 427), (366, 409, 437, 430), (421, 375, 434, 442), (397, 366, 430, 435), (365, 402, 436, 429), (409, 378, 433, 437), (375, 410, 438, 434), (372, 414, 439, 431), (415, 369, 432, 440), (419, 360, 428, 441), (357, 421, 442, 425), (483, 449, 448, 481), (444, 451, 468, 443), (448, 471, 454, 447), (460, 467, 456, 458), (460, 458, 461), (465, 464, 455), (481, 448, 447, 479), (485, 450, 449, 483), (473, 487, 467, 460), (481, 479, 463, 464), (425, 459, 384, 357), (360, 384, 459, 428), (396, 459, 425, 388), (428, 459, 396, 387), (473, 444, 443, 487), (445, 452, 451, 444), (447, 454, 453, 446), (450, 469, 470, 449), (456, 455, 457, 458), (458, 457, 462, 461), (467, 466, 456), (479, 447, 446, 477), (485, 483, 465, 466), (443, 468, 469, 450), (452, 474, 472, 451), (453, 476, 474, 452), (484, 486, 472, 474, 476, 478, 480, 482), (454, 478, 476, 453), (471, 480, 478, 454), (451, 472, 486, 468), (487, 485, 466, 467), (479, 477, 462, 463), (475, 473, 460, 461), (477, 475, 461, 462), (470, 482, 480, 471), (469, 484, 482, 470), (483, 481, 464, 465), (468, 486, 484, 469), (475, 445, 444, 473), (487, 443, 450, 485), (446, 453, 452, 445), (449, 470, 471, 448), (464, 463, 457, 455), (457, 463, 462), (477, 446, 445, 475), (466, 465, 455, 456), (507, 489, 491, 506), (506, 491, 493, 505), (505, 493, 495, 504), (504, 495, 497, 520), (520, 497, 499, 521), (521, 499, 501, 522), (491, 489, 503, 501, 499, 497, 495, 493), (523, 503, 489, 507), (522, 501, 503, 523), (531, 507, 506, 524), (488, 490, 509, 508), (490, 492, 510, 509), (492, 494, 511, 510), (494, 496, 512, 511), (496, 498, 513, 512), (498, 500, 514, 513), (500, 502, 515, 514), (502, 488, 508, 515), (508, 509, 518), (509, 510, 519, 518), (510, 511, 519), (516, 517, 513, 514), (517, 512, 513), (515, 516, 514), (518, 519, 517, 516), (511, 512, 517, 519), (515, 508, 518, 516), (524, 506, 505, 525), (525, 505, 504, 526), (526, 504, 520, 527), (527, 520, 521, 528), (528, 521, 522, 529), (530, 523, 507, 531), (529, 522, 523, 530), (488, 531, 524, 490), (490, 524, 525, 492), (492, 525, 526, 494), (494, 526, 527, 496), (496, 527, 528, 498), (498, 528, 529, 500), (502, 530, 531, 488), (500, 529, 530, 502), (551, 533, 535, 550), (550, 535, 537, 549), (549, 537, 539, 548), (548, 539, 541, 564), (564, 541, 543, 565), (565, 543, 545, 566), (535, 533, 547, 545, 543, 541, 539, 537), (567, 547, 533, 551), (566, 545, 547, 567), (575, 551, 550, 568), (532, 534, 553, 552), (534, 536, 554, 553), (536, 538, 555, 554), (538, 540, 556, 555), (540, 542, 557, 556), (542, 544, 558, 557), (544, 546, 559, 558), (546, 532, 552, 559), (552, 553, 562), (553, 554, 563, 562), (554, 555, 563), (560, 561, 557, 558), (561, 556, 557), (559, 560, 558), (562, 563, 561, 560), (555, 556, 561, 563), (559, 552, 562, 560), (568, 550, 549, 569), (569, 549, 548, 570), (570, 548, 564, 571), (571, 564, 565, 572), (572, 565, 566, 573), (574, 567, 551, 575), (573, 566, 567, 574), (532, 575, 568, 534), (534, 568, 569, 536), (536, 569, 570, 538), (538, 570, 571, 540), (540, 571, 572, 542), (542, 572, 573, 544), (546, 574, 575, 532), (544, 573, 574, 546), (615, 582, 581, 613), (577, 584, 600, 576), (581, 603, 587, 580), (592, 599, 589, 591), (592, 591, 593), (597, 596, 588), (613, 581, 580, 611), (617, 583, 582, 615), (605, 619, 599, 592), (613, 611, 595, 596), (605, 577, 576, 619), (578, 585, 584, 577), (580, 587, 586, 579), (583, 601, 602, 582), (589, 588, 590, 591), (591, 590, 594, 593), (599, 598, 589), (611, 580, 579, 609), (617, 615, 597, 598), (576, 600, 601, 583), (585, 606, 604, 584), (586, 608, 606, 585), (616, 618, 604, 606, 608, 610, 612, 614), (587, 610, 608, 586), (603, 612, 610, 587), (584, 604, 618, 600), (619, 617, 598, 599), (611, 609, 594, 595), (607, 605, 592, 593), (609, 607, 593, 594), (602, 614, 612, 603), (601, 616, 614, 602), (615, 613, 596, 597), (600, 618, 616, 601), (607, 578, 577, 605), (619, 576, 583, 617), (579, 586, 585, 578), (582, 602, 603, 581), (596, 595, 590, 588), (590, 595, 594), (609, 579, 578, 607), (598, 597, 588, 589), (659, 626, 625, 657), (621, 628, 644, 620), (625, 647, 631, 624), (636, 643, 633, 635), (636, 635, 637), (641, 640, 632), (657, 625, 624, 655), (661, 627, 626, 659), (649, 663, 643, 636), (657, 655, 639, 640), (649, 621, 620, 663), (622, 629, 628, 621), (624, 631, 630, 623), (627, 645, 646, 626), (633, 632, 634, 635), (635, 634, 638, 637), (643, 642, 633), (655, 624, 623, 653), (661, 659, 641, 642), (620, 644, 645, 627), (629, 650, 648, 628), (630, 629, 650, 652), (660, 662, 648, 650, 652, 654, 656, 658), (631, 654, 652, 630), (647, 656, 654, 631), (628, 648, 662, 644), (663, 661, 642, 643), (655, 653, 638, 639), (651, 649, 636, 637), (653, 651, 637, 638), (646, 658, 656, 647), (645, 660, 658, 646), (659, 657, 640, 641), (644, 662, 660, 645), (651, 622, 621, 649), (663, 620, 627, 661), (623, 630, 629, 622), (626, 646, 647, 625), (640, 639, 634, 632), (634, 639, 638), (653, 623, 622, 651), (642, 641, 632, 633), (472, 350, 411, 474), (380, 486, 472, 350), (351, 484, 486, 380), (413, 482, 484, 351), (368, 480, 482, 413), (474, 476, 370, 411), (503, 476, 478, 489), (476, 370, 503), (370, 503, 501, 401), (401, 501, 499, 362), (489, 478, 480, 491), (400, 491, 480, 368), (491, 493, 400), (493, 495, 364), (400, 364, 493), (604, 499, 497, 618), (499, 604, 362), (362, 604, 606, 407), (407, 606, 608, 373), (618, 497, 495, 616), (364, 495, 616), (404, 614, 616, 364), (377, 612, 614, 404), (650, 418, 349, 652), (349, 652, 654, 382), (382, 654, 656, 352), (352, 656, 658, 422), (422, 658, 660, 377), (662, 610, 612, 660), (612, 377, 660), (610, 662, 608), (608, 662, 648, 373), (648, 650, 418, 373), (383, 547, 545, 358), (358, 545, 543, 426), (426, 543, 541, 385), (385, 541, 395), (539, 386, 395, 541), (537, 427, 386, 539), (535, 359, 427, 537), (533, 547, 383), (359, 535, 533, 383), (355, 379, 673, 666), (356, 424, 374, 671, 667), (363, 399, 675, 669), (112, 668, 672, 110), (361, 376, 672, 668), (376, 353, 664, 672), (412, 355, 666, 676), (108, 674, 667, 106), (367, 361, 668, 670), (110, 672, 664, 674, 108), (381, 356, 667, 674), (405, 363, 669, 671, 374), (379, 354, 665, 673), (354, 367, 670, 665), (353, 381, 674, 664), (106, 667, 671, 669, 104), (104, 669, 675, 676, 102), (102, 676, 666, 673, 100), (100, 673, 665, 670, 114), (114, 670, 668, 112), (152, 684, 677, 678, 148), (154, 679, 680, 150), (148, 678, 680, 151), (41, 43, 681, 677), (41, 684, 152, 39), (684, 41, 677), (39, 152, 682, 37), (37, 35, 155, 682), (35, 155, 683, 33), (29, 31, 679), (33, 683, 679, 31), (68, 69, 686, 685), (69, 70, 687, 686), (70, 71, 688, 687), (71, 72, 689, 688), (72, 73, 690, 689), (73, 74, 691, 690), (75, 68, 685, 692), (74, 75, 692, 691), (100, 700, 693, 102), (102, 693, 694, 104), (104, 694, 695, 106), (106, 695, 696, 108), (108, 696, 697, 110), (110, 697, 698, 112), (114, 699, 700, 100), (112, 698, 699, 114), (746, 720, 702, 727), (747, 724, 701, 729), (748, 728, 704, 719), (749, 730, 708, 721), (750, 731, 713, 732), (751, 726, 707, 733), (752, 734, 710, 722), (753, 735, 714, 736), (754, 718, 705, 739), (755, 740, 716, 741), (756, 722, 710, 742), (757, 743, 706, 725), (730, 746, 727, 708), (713, 733, 746, 730), (733, 707, 720, 746), (737, 747, 729, 712), (715, 739, 747, 737), (739, 705, 724, 747), (743, 748, 719, 706), (717, 745, 748, 743), (745, 709, 728, 748), (724, 749, 721, 701), (705, 732, 749, 724), (732, 713, 730, 749), (718, 750, 732, 705), (703, 725, 750, 718), (725, 706, 731, 750), (731, 751, 733, 713), (706, 719, 751, 731), (719, 704, 726, 751), (720, 752, 722, 702), (707, 736, 752, 720), (736, 714, 734, 752), (726, 753, 736, 707), (704, 728, 753, 726), (728, 709, 735, 753), (738, 754, 739, 715), (711, 723, 754, 738), (723, 703, 718, 754), (729, 755, 741, 712), (701, 721, 755, 729), (721, 708, 740, 755), (740, 756, 742, 716), (708, 727, 756, 740), (727, 702, 722, 756), (723, 757, 725, 703), (711, 744, 757, 723), (744, 717, 743, 757), (1040, 909, 759, 1029), (935, 910, 761, 929), (927, 911, 763, 921), (1034, 771, 764, 1031), (932, 772, 765, 930), (1479, 742, 710, 1453), (924, 773, 766, 922), (1044, 951, 767, 1033), (956, 952, 768, 931), (927, 963, 960, 911), (911, 960, 961, 919), (1027, 1070, 1062, 928), (1027, 1023, 772, 932), (1030, 0, 285, 1057), (1026, 1024, 773, 924), (1038, 906, 775, 1036), (934, 907, 776, 933), (1039, 160, 27, 1037), (926, 908, 777, 925), (1424, 779, 781, 1425), (1425, 781, 783, 1426), (1426, 783, 785, 1427), (1427, 785, 787, 1428), (1428, 787, 789, 1429), (1429, 789, 791, 1430), (1418, 779, 793, 1420), (1431, 793, 779, 1424), (1430, 791, 793, 1431), (792, 778, 1006, 1013), (834, 794, 795, 835), (835, 795, 796, 836), (836, 796, 797, 837), (837, 797, 798, 838), (838, 798, 799, 839), (839, 799, 800, 840), (841, 801, 794, 834), (840, 800, 801, 841), (833, 802, 803, 826), (826, 803, 804, 827), (827, 804, 805, 828), (828, 805, 806, 829), (829, 806, 807, 830), (830, 807, 808, 831), (832, 809, 802, 833), (831, 808, 809, 832), (849, 817, 810, 842), (842, 810, 811, 843), (843, 811, 812, 844), (844, 812, 813, 845), (845, 813, 814, 846), (846, 814, 815, 847), (848, 816, 817, 849), (847, 815, 816, 848), (802, 818, 819, 803), (803, 819, 820, 804), (804, 820, 821, 805), (805, 821, 822, 806), (806, 822, 823, 807), (807, 823, 824, 808), (809, 825, 818, 802), (808, 824, 825, 809), (794, 833, 826, 795), (795, 826, 827, 796), (796, 827, 828, 797), (797, 828, 829, 798), (798, 829, 830, 799), (799, 830, 831, 800), (801, 832, 833, 794), (800, 831, 832, 801), (817, 834, 835, 810), (810, 835, 836, 811), (811, 836, 837, 812), (812, 837, 838, 813), (813, 838, 839, 814), (814, 839, 840, 815), (816, 841, 834, 817), (815, 840, 841, 816), (778, 849, 842, 780), (780, 842, 843, 782), (782, 843, 844, 784), (784, 844, 845, 786), (786, 845, 846, 788), (788, 846, 847, 790), (792, 848, 849, 778), (790, 847, 848, 792), (890, 891, 853, 851), (891, 892, 855, 853), (892, 893, 857, 855), (893, 894, 859, 857), (894, 895, 861, 859), (895, 896, 863, 861), (897, 890, 851, 865), (896, 897, 865, 863), (1110, 1138, 1414, 1415, 1151), (882, 883, 867, 866), (883, 884, 868, 867), (884, 885, 869, 868), (885, 886, 870, 869), (886, 887, 871, 870), (887, 888, 872, 871), (889, 882, 866, 873), (888, 889, 873, 872), (1439, 1432, 874, 881), (1432, 1433, 875, 874), (1433, 1434, 876, 875), (1434, 1435, 877, 876), (1435, 1436, 878, 877), (1436, 1437, 879, 878), (1438, 1439, 881, 880), (1437, 1438, 880, 879), (881, 874, 883, 882), (874, 875, 884, 883), (875, 876, 885, 884), (876, 877, 886, 885), (877, 878, 887, 886), (878, 879, 888, 887), (880, 881, 882, 889), (879, 880, 889, 888), (866, 867, 891, 890), (867, 868, 892, 891), (868, 869, 893, 892), (869, 870, 894, 893), (870, 871, 895, 894), (871, 872, 896, 895), (873, 866, 890, 897), (872, 873, 897, 896), (1416, 1417, 899, 903), (903, 899, 900, 904), (1418, 1419, 901, 905, 1422), (905, 901, 898, 902, 1421), (1417, 1419, 900, 899), (1418, 1420, 1416, 903, 904), (1031, 764, 906, 1038), (930, 765, 907, 934), (1032, 10, 160, 1039), (922, 766, 908, 926), (1043, 938, 909, 1040), (923, 962, 966, 937), (911, 919, 913, 763), (773, 916, 914, 766), (937, 966, 963, 927), (1024, 1025, 916, 773), (908, 918, 917, 777), (766, 914, 918, 908), (955, 970, 962, 923), (910, 927, 921, 761), (772, 924, 922, 765), (952, 955, 923, 768), (1023, 1026, 924, 772), (907, 926, 925, 776), (765, 922, 926, 907), (1020, 935, 929, 1014), (1017, 932, 930, 1015), (1022, 956, 931, 1016), (1010, 1065, 1064, 1009), (1019, 934, 933, 1018), (1015, 930, 934, 1019), (1021, 939, 935, 1020), (1045, 1047, 969, 954), (953, 968, 970, 955), (954, 969, 968, 953), (1033, 767, 938, 1043), (1016, 931, 939, 1021), (863, 940, 944, 861), (935, 945, 941, 910), (865, 942, 940, 863), (910, 941, 943, 927), (937, 946, 942, 950, 923), (931, 949, 944, 947, 939), (927, 943, 946, 937), (939, 947, 945, 935), (940, 942, 946, 948), (944, 940, 948, 947), (947, 948, 941, 945), (948, 946, 943, 941), (859, 861, 944, 949), (857, 859, 949, 931), (768, 855, 857, 931), (853, 855, 768, 923), (851, 853, 923, 950), (865, 851, 950, 942), (1036, 775, 951, 1044), (933, 776, 952, 956), (925, 777, 953, 955), (777, 917, 954, 953), (776, 925, 955, 952), (1018, 933, 956, 1022), (963, 973, 769, 960), (960, 769, 971, 961), (962, 972, 975, 966), (966, 975, 973, 963), (970, 979, 972, 962), (1047, 1049, 978, 969), (968, 977, 979, 970), (969, 978, 977, 968), (207, 967, 1047, 1045), (973, 982, 965, 769), (769, 965, 980, 971), (972, 981, 984, 975), (974, 983, 958, 936), (975, 984, 982, 973), (979, 988, 981, 972), (1049, 1051, 987, 978), (977, 986, 988, 979), (978, 987, 986, 977), (1046, 1048, 915, 959), (957, 936, 976, 967), (982, 996, 992, 965), (965, 992, 994, 980), (981, 995, 1000, 984), (983, 998, 989, 958), (984, 1000, 996, 982), (988, 1004, 995, 981), (1051, 1055, 1003, 987), (986, 1002, 1004, 988), (987, 1003, 1002, 986), (1048, 1050, 964, 915), (915, 964, 983, 974), (936, 958, 985, 976), (1055, 1001, 989, 1052), (1004, 1002, 990, 995), (1054, 998, 991, 1053), (1000, 997, 992, 996), (1002, 1003, 993, 990), (997, 999, 994, 992), (1052, 989, 998, 1054), (995, 990, 997, 1000), (990, 993, 999, 997), (1050, 1053, 991, 964), (964, 991, 998, 983), (958, 989, 1001, 985), (1056, 1030, 912, 1005), (1028, 1056, 1005, 758), (1006, 1013, 1012, 1011, 1010, 1009, 1008, 1007), (790, 792, 1013, 1012), (788, 790, 1012, 1011), (786, 788, 1011, 1010), (784, 786, 1010, 1009), (782, 784, 1009, 1008), (780, 782, 1008, 1007), (778, 780, 1007, 1006), (1008, 1005, 912, 1007), (1006, 1007, 912, 762), (1013, 1006, 762, 920), (1012, 1013, 920, 760), (1011, 1012, 760, 928), (1011, 1066, 1065, 1010), (928, 1062, 1066, 1011), (758, 1005, 1008, 1009), (909, 1020, 1014, 759), (771, 1017, 1015, 764), (951, 1022, 1016, 767), (906, 1019, 1018, 775), (764, 1015, 1019, 906), (938, 1021, 1020, 909), (767, 1016, 1021, 938), (775, 1018, 1022, 951), (1009, 1064, 1059, 758), (771, 1061, 1068, 1017), (928, 760, 1023, 1027), (2, 264, 1056, 1028), (920, 762, 1024, 1026), (762, 912, 1025, 1024), (760, 920, 1026, 1023), (932, 1063, 1070, 1027), (919, 1041, 1042, 913), (11, 1031, 1038, 156), (916, 1035, 1032, 914), (193, 1043, 1040, 162), (2, 1069, 1060, 770), (1025, 1057, 1035, 916), (162, 1040, 1029, 3), (918, 1039, 1037, 917), (23, 1036, 1044, 208), (914, 1032, 1039, 918), (1037, 27, 207, 1045), (917, 1037, 1045, 954), (967, 976, 1049, 1047), (919, 961, 1046, 1041), (976, 985, 1051, 1049), (961, 971, 1048, 1046), (985, 1001, 1055, 1051), (971, 980, 1050, 1048), (1003, 1055, 1052, 993), (999, 1054, 1053, 994), (993, 1052, 1054, 999), (980, 994, 1053, 1050), (2, 330, 319), (1028, 1071, 1058, 2), (770, 1060, 1072, 1034), (912, 1030, 1057, 1025), (1068, 1080, 1078, 1063), (1070, 1083, 1077, 1062), (1065, 1066, 1062, 1067), (1064, 1065, 1067, 1059), (1067, 1079, 1074, 1059), (1061, 1076, 1080, 1068), (1069, 1081, 1075, 1060), (1063, 1078, 1083, 1070), (1071, 1085, 1073, 1058), (1060, 1075, 1086, 1072), (1017, 1068, 1063, 932), (1034, 1072, 1061, 771), (758, 1059, 1071, 1028), (2, 770, 321, 330), (1087, 1082, 1076, 1086), (1084, 1083, 1078, 1080), (1082, 1084, 1080, 1076), (1085, 1074, 1082, 1087), (1079, 1077, 1083, 1084), (1074, 1079, 1084, 1082), (1081, 1087, 1086, 1075), (1073, 1085, 1087, 1081), (1062, 1077, 1079, 1067), (1072, 1086, 1076, 1061), (1059, 1074, 1085, 1071), (1058, 1073, 1081, 1069), (1156, 1124, 1089, 1150), (1134, 1119, 1090, 1125), (1132, 1116, 1161, 1162), (1135, 1121, 1088, 1127), (1118, 1122, 1098, 1094), (1113, 1117, 1158, 1163), (1120, 1123, 1096, 1092), (1147, 1146, 1101, 1128), (1131, 1107, 1139, 1137), (1104, 1141, 1100, 1149), (1110, 1108, 1136, 1138), (1142, 1140, 1109, 1130), (1100, 1141, 1111, 1106), (1125, 1090, 1152, 1155), (1094, 1098, 1154, 1151), (1129, 1103, 1143, 1145), (1102, 1105, 1148, 1144), (1159, 1157, 1112, 1133), (1096, 1160, 1114, 1115, 1092), (1124, 1089, 1119, 1134), (1126, 1091, 1121, 1135), (1093, 1097, 1122, 1118), (1095, 1099, 1123, 1120), (1178, 1156, 1124, 1165), (1172, 1132, 1162, 1180), (1177, 1147, 1128, 1168), (1171, 1131, 1137, 1174), (1175, 1142, 1130, 1170), (1166, 1125, 1155, 1179), (1169, 1129, 1145, 1176), (1181, 1159, 1133, 1173), (1174, 1137, 1129, 1169), (1137, 1139, 1103, 1129), (1138, 1136, 1105, 1102), (1128, 1101, 1140, 1142), (1168, 1128, 1142, 1175), (1144, 1148, 1117, 1113), (1176, 1145, 1132, 1172), (1115, 1114, 1149, 1100), (1173, 1133, 1147, 1177), (1133, 1112, 1146, 1147), (1145, 1143, 1116, 1132), (1151, 1154, 1108, 1110), (1170, 1130, 1156, 1178), (1155, 1152, 1107, 1131), (1130, 1109, 1150, 1156), (1179, 1155, 1131, 1171), (1162, 1161, 1091, 1126), (1180, 1162, 1126, 1167), (1164, 1127, 1159, 1181), (1127, 1088, 1157, 1159), (1163, 1158, 1099, 1095), (1106, 1111, 1153, 1097, 1093), (1153, 1178, 1165, 1097), (1117, 1172, 1180, 1158), (1149, 1177, 1168, 1104), (1108, 1171, 1174, 1136), (1141, 1175, 1170, 1111), (1098, 1166, 1179, 1154), (1105, 1169, 1176, 1148), (1160, 1181, 1173, 1114), (1136, 1174, 1169, 1105), (1104, 1168, 1175, 1141), (1148, 1176, 1172, 1117), (1114, 1173, 1177, 1149), (1111, 1170, 1178, 1153), (1154, 1179, 1171, 1108), (1158, 1180, 1167, 1099), (1096, 1164, 1181, 1160), (1222, 1220, 1187, 1188), (1183, 1182, 1207, 1190), (1187, 1186, 1193, 1210), (1199, 1197, 1195, 1206), (1199, 1200, 1197), (1204, 1194, 1203), (1220, 1218, 1186, 1187), (1224, 1222, 1188, 1189), (1212, 1199, 1206, 1226), (1220, 1203, 1202, 1218), (1164, 1096, 1123, 1198), (1099, 1167, 1198, 1123), (1135, 1127, 1164, 1198), (1167, 1126, 1135, 1198), (1212, 1226, 1182, 1183), (1184, 1183, 1190, 1191), (1186, 1185, 1192, 1193), (1189, 1188, 1209, 1208), (1195, 1197, 1196, 1194), (1197, 1200, 1201, 1196), (1206, 1195, 1205), (1218, 1216, 1185, 1186), (1224, 1205, 1204, 1222), (1182, 1189, 1208, 1207), (1191, 1190, 1211, 1213), (1192, 1191, 1213, 1215), (1223, 1221, 1219, 1217, 1215, 1213, 1211, 1225), (1193, 1192, 1215, 1217), (1210, 1193, 1217, 1219), (1190, 1207, 1225, 1211), (1226, 1206, 1205, 1224), (1218, 1202, 1201, 1216), (1214, 1200, 1199, 1212), (1216, 1201, 1200, 1214), (1209, 1210, 1219, 1221), (1208, 1209, 1221, 1223), (1222, 1204, 1203, 1220), (1207, 1208, 1223, 1225), (1214, 1212, 1183, 1184), (1226, 1224, 1189, 1182), (1185, 1184, 1191, 1192), (1188, 1187, 1210, 1209), (1203, 1194, 1196, 1202), (1196, 1201, 1202), (1216, 1214, 1184, 1185), (1205, 1195, 1194, 1204), (1246, 1245, 1230, 1228), (1245, 1244, 1232, 1230), (1244, 1243, 1234, 1232), (1243, 1259, 1236, 1234), (1259, 1260, 1238, 1236), (1260, 1261, 1240, 1238), (1230, 1232, 1234, 1236, 1238, 1240, 1242, 1228), (1262, 1246, 1228, 1242), (1261, 1262, 1242, 1240), (1270, 1263, 1245, 1246), (1227, 1247, 1248, 1229), (1229, 1248, 1249, 1231), (1231, 1249, 1250, 1233), (1233, 1250, 1251, 1235), (1235, 1251, 1252, 1237), (1237, 1252, 1253, 1239), (1239, 1253, 1254, 1241), (1241, 1254, 1247, 1227), (1247, 1257, 1248), (1248, 1257, 1258, 1249), (1249, 1258, 1250), (1255, 1253, 1252, 1256), (1256, 1252, 1251), (1254, 1253, 1255), (1257, 1255, 1256, 1258), (1250, 1258, 1256, 1251), (1254, 1255, 1257, 1247), (1263, 1264, 1244, 1245), (1264, 1265, 1243, 1244), (1265, 1266, 1259, 1243), (1266, 1267, 1260, 1259), (1267, 1268, 1261, 1260), (1269, 1270, 1246, 1262), (1268, 1269, 1262, 1261), (1227, 1229, 1263, 1270), (1229, 1231, 1264, 1263), (1231, 1233, 1265, 1264), (1233, 1235, 1266, 1265), (1235, 1237, 1267, 1266), (1237, 1239, 1268, 1267), (1241, 1227, 1270, 1269), (1239, 1241, 1269, 1268), (1290, 1289, 1274, 1272), (1289, 1288, 1276, 1274), (1288, 1287, 1278, 1276), (1287, 1303, 1280, 1278), (1303, 1304, 1282, 1280), (1304, 1305, 1284, 1282), (1274, 1276, 1278, 1280, 1282, 1284, 1286, 1272), (1306, 1290, 1272, 1286), (1305, 1306, 1286, 1284), (1314, 1307, 1289, 1290), (1271, 1291, 1292, 1273), (1273, 1292, 1293, 1275), (1275, 1293, 1294, 1277), (1277, 1294, 1295, 1279), (1279, 1295, 1296, 1281), (1281, 1296, 1297, 1283), (1283, 1297, 1298, 1285), (1285, 1298, 1291, 1271), (1291, 1301, 1292), (1292, 1301, 1302, 1293), (1293, 1302, 1294), (1299, 1297, 1296, 1300), (1300, 1296, 1295), (1298, 1297, 1299), (1301, 1299, 1300, 1302), (1294, 1302, 1300, 1295), (1298, 1299, 1301, 1291), (1307, 1308, 1288, 1289), (1308, 1309, 1287, 1288), (1309, 1310, 1303, 1287), (1310, 1311, 1304, 1303), (1311, 1312, 1305, 1304), (1313, 1314, 1290, 1306), (1312, 1313, 1306, 1305), (1271, 1273, 1307, 1314), (1273, 1275, 1308, 1307), (1275, 1277, 1309, 1308), (1277, 1279, 1310, 1309), (1279, 1281, 1311, 1310), (1281, 1283, 1312, 1311), (1285, 1271, 1314, 1313), (1283, 1285, 1313, 1312), (1354, 1352, 1320, 1321), (1316, 1315, 1339, 1323), (1320, 1319, 1326, 1342), (1331, 1330, 1328, 1338), (1331, 1332, 1330), (1336, 1327, 1335), (1352, 1350, 1319, 1320), (1356, 1354, 1321, 1322), (1344, 1331, 1338, 1358), (1352, 1335, 1334, 1350), (1344, 1358, 1315, 1316), (1317, 1316, 1323, 1324), (1319, 1318, 1325, 1326), (1322, 1321, 1341, 1340), (1328, 1330, 1329, 1327), (1330, 1332, 1333, 1329), (1338, 1328, 1337), (1350, 1348, 1318, 1319), (1356, 1337, 1336, 1354), (1315, 1322, 1340, 1339), (1324, 1323, 1343, 1345), (1325, 1324, 1345, 1347), (1355, 1353, 1351, 1349, 1347, 1345, 1343, 1357), (1326, 1325, 1347, 1349), (1342, 1326, 1349, 1351), (1323, 1339, 1357, 1343), (1358, 1338, 1337, 1356), (1350, 1334, 1333, 1348), (1346, 1332, 1331, 1344), (1348, 1333, 1332, 1346), (1341, 1342, 1351, 1353), (1340, 1341, 1353, 1355), (1354, 1336, 1335, 1352), (1339, 1340, 1355, 1357), (1346, 1344, 1316, 1317), (1358, 1356, 1322, 1315), (1318, 1317, 1324, 1325), (1321, 1320, 1342, 1341), (1335, 1327, 1329, 1334), (1329, 1333, 1334), (1348, 1346, 1317, 1318), (1337, 1328, 1327, 1336), (1398, 1396, 1364, 1365), (1360, 1359, 1383, 1367), (1364, 1363, 1370, 1386), (1375, 1374, 1372, 1382), (1375, 1376, 1374), (1380, 1371, 1379), (1396, 1394, 1363, 1364), (1400, 1398, 1365, 1366), (1388, 1375, 1382, 1402), (1396, 1379, 1378, 1394), (1388, 1402, 1359, 1360), (1361, 1360, 1367, 1368), (1363, 1362, 1369, 1370), (1366, 1365, 1385, 1384), (1372, 1374, 1373, 1371), (1374, 1376, 1377, 1373), (1382, 1372, 1381), (1394, 1392, 1362, 1363), (1400, 1381, 1380, 1398), (1359, 1366, 1384, 1383), (1368, 1367, 1387, 1389), (1369, 1391, 1389, 1368), (1399, 1397, 1395, 1393, 1391, 1389, 1387, 1401), (1370, 1369, 1391, 1393), (1386, 1370, 1393, 1395), (1367, 1383, 1401, 1387), (1402, 1382, 1381, 1400), (1394, 1378, 1377, 1392), (1390, 1376, 1375, 1388), (1392, 1377, 1376, 1390), (1385, 1386, 1395, 1397), (1384, 1385, 1397, 1399), (1398, 1380, 1379, 1396), (1383, 1384, 1399, 1401), (1390, 1388, 1360, 1361), (1402, 1400, 1366, 1359), (1362, 1361, 1368, 1369), (1365, 1364, 1386, 1385), (1379, 1371, 1373, 1378), (1373, 1377, 1378), (1392, 1390, 1361, 1362), (1381, 1372, 1371, 1380), (1211, 1213, 1150, 1089), (1119, 1089, 1211, 1225), (1090, 1119, 1225, 1223), (1152, 1090, 1223, 1221), (1107, 1152, 1221, 1219), (1213, 1150, 1109, 1215), (1242, 1228, 1217, 1215), (1215, 1242, 1109), (1109, 1140, 1240, 1242), (1140, 1101, 1238, 1240), (1228, 1230, 1219, 1217), (1139, 1107, 1219, 1230), (1230, 1139, 1232), (1232, 1103, 1234), (1139, 1232, 1103), (1343, 1357, 1236, 1238), (1238, 1101, 1343), (1101, 1146, 1345, 1343), (1146, 1112, 1347, 1345), (1357, 1355, 1234, 1236), (1103, 1355, 1234), (1143, 1103, 1355, 1353), (1116, 1143, 1353, 1351), (1389, 1391, 1088, 1157), (1088, 1121, 1393, 1391), (1121, 1091, 1395, 1393), (1091, 1161, 1397, 1395), (1161, 1116, 1399, 1397), (1401, 1399, 1351, 1349), (1351, 1399, 1116), (1349, 1347, 1401), (1347, 1112, 1387, 1401), (1387, 1112, 1157, 1389), (1122, 1097, 1284, 1286), (1097, 1165, 1282, 1284), (1165, 1124, 1280, 1282), (1124, 1134, 1280), (1278, 1280, 1134, 1125), (1276, 1278, 1125, 1166), (1274, 1276, 1166, 1098), (1272, 1122, 1286), (1098, 1122, 1272, 1274), (1094, 1405, 1412, 1118), (1095, 1406, 1410, 1113, 1163), (1102, 1408, 1414, 1138), (862, 860, 1411, 1407), (1100, 1407, 1411, 1115), (1115, 1411, 1403, 1092), (1151, 1415, 1405, 1094), (858, 856, 1406, 1413), (1106, 1409, 1407, 1100), (860, 858, 1413, 1403, 1411), (1120, 1413, 1406, 1095), (1144, 1113, 1410, 1408, 1102), (1118, 1412, 1404, 1093), (1093, 1404, 1409, 1106), (1092, 1403, 1413, 1120), (856, 854, 1408, 1410, 1406), (854, 852, 1415, 1414, 1408), (852, 850, 1412, 1405, 1415), (850, 864, 1409, 1404, 1412), (864, 862, 1407, 1409), (902, 898, 1417, 1416, 1423), (904, 900, 1419, 1418), (898, 901, 1419, 1417), (791, 1416, 1420, 793), (791, 789, 902, 1423), (1423, 1416, 791), (789, 787, 1421, 902), (787, 785, 905, 1421), (785, 783, 1422, 905), (779, 1418, 781), (783, 781, 1418, 1422), (818, 1424, 1425, 819), (819, 1425, 1426, 820), (820, 1426, 1427, 821), (821, 1427, 1428, 822), (822, 1428, 1429, 823), (823, 1429, 1430, 824), (825, 1431, 1424, 818), (824, 1430, 1431, 825), (850, 852, 1432, 1439), (852, 854, 1433, 1432), (854, 856, 1434, 1433), (856, 858, 1435, 1434), (858, 860, 1436, 1435), (860, 862, 1437, 1436), (864, 850, 1439, 1438), (862, 864, 1438, 1437), (1469, 1458, 1441, 1451), (1470, 1460, 1440, 1455), (1471, 1450, 1443, 1459), (1472, 1452, 1447, 1461), (1473, 1463, 1448, 1462), (1474, 1464, 1446, 1457), (1478, 741, 716, 1467), (1476, 1465, 714, 735), (1477, 1466, 1444, 1449), (1475, 1453, 710, 734), (1480, 1456, 1445, 1468), (1461, 1447, 1458, 1469), (1448, 1461, 1469, 1464), (1464, 1469, 1451, 1446), (737, 712, 1460, 1470), (715, 737, 1470, 1466), (1466, 1470, 1455, 1444), (1468, 1445, 1450, 1471), (717, 1468, 1471, 745), (745, 1471, 1459, 709), (1455, 1440, 1452, 1472), (1444, 1455, 1472, 1463), (1463, 1472, 1461, 1448), (1449, 1444, 1463, 1473), (1442, 1449, 1473, 1456), (1456, 1473, 1462, 1445), (1462, 1448, 1464, 1474), (1445, 1462, 1474, 1450), (1450, 1474, 1457, 1443), (1451, 1441, 1453, 1475), (1446, 1451, 1475, 1465), (1465, 1475, 734, 714), (1457, 1446, 1465, 1476), (1443, 1457, 1476, 1459), (1459, 1476, 735, 709), (738, 715, 1466, 1477), (711, 738, 1477, 1454), (1454, 1477, 1449, 1442), (1460, 712, 741, 1478), (1440, 1460, 1478, 1452), (1452, 1478, 1467, 1447), (1467, 716, 742, 1479), (1447, 1467, 1479, 1458), (1458, 1479, 1453, 1441), (1454, 1442, 1456, 1480), (711, 1454, 1480, 744), (744, 1480, 1468, 717), (1057, 285, 774, 1035), (264, 0, 1030, 1056), (2, 1058, 1069), (770, 1034, 1031, 11), (156, 1038, 1036, 23), (16, 1033, 1043, 193), (208, 1044, 1033, 16), (1041, 1046, 959, 161), (1041, 161, 1, 1042), (223, 974, 936, 957), (959, 915, 974, 223), (161, 959, 223, 190), (1035, 774, 10, 1032), (190, 223, 957, 15), (15, 957, 967, 207)])
me_cylinder_001.polygons.foreach_set('use_smooth', [True] * 1498)
me_cylinder_001.use_remesh_preserve_volume = False
me_cylinder_001.use_remesh_preserve_attributes = False
me_cylinder_001.use_mirror_vertex_groups = False
me_cylinder_001.update()

# ---- objects
ob_cylinder = bpy.data.objects.new('Cylinder', me_cylinder_001)
ob_lamp = bpy.data.objects.new('Lamp', light_lamp)
ob_camera = bpy.data.objects.new('Camera', cam_camera)

# ---- transforms, parenting, visibility, modifiers, constraints
ob_cylinder.location = (0.02589, 0.319, 4.111)
ob_cylinder.scale = (0.3886, 0.2292, 0.9779)
ob_cylinder.lineart.crease_threshold = 0.0
_vg = ob_cylinder.vertex_groups.new(name='Torso')
_vg = ob_cylinder.vertex_groups.new(name='Pierna')
_vg = ob_cylinder.vertex_groups.new(name='Pie')
_vg = ob_cylinder.vertex_groups.new(name='Brazo')
_vg = ob_cylinder.vertex_groups.new(name='Hand')
_vg = ob_cylinder.vertex_groups.new(name='Indice')
_vg = ob_cylinder.vertex_groups.new(name='Corazon')
_vg = ob_cylinder.vertex_groups.new(name='Gordo')
_vg = ob_cylinder.vertex_groups.new(name='Anular')
_vg = ob_cylinder.vertex_groups.new(name='Menique')
_vg = ob_cylinder.vertex_groups.new(name='Head')
ob_lamp.location = (4.076, 1.005, 5.904)
ob_lamp.rotation_euler = (0.6503, 0.05522, 1.866)
ob_lamp.lock_rotations_4d = False
ob_lamp.empty_display_type = 'ARROWS'
ob_lamp.color = (0.0, 0.0, 0.0, 0.0)
ob_lamp.lineart.crease_threshold = 0.0
ob_camera.location = (7.481, -6.508, 5.344)
ob_camera.rotation_euler = (1.109, 0.01082, 0.8149)
ob_camera.lock_rotations_4d = False
ob_camera.empty_display_type = 'ARROWS'
ob_camera.color = (0.0, 0.0, 0.0, 0.0)
ob_camera.display_type = 'WIRE'
ob_camera.lineart.crease_threshold = 0.0

# ---- collection membership
col_collection_1.objects.link(ob_cylinder)
col_collection_1.objects.link(ob_lamp)
col_collection_1.objects.link(ob_camera)

# ---- scene / render settings (as saved in the file)
scene.camera = ob_camera
scene.frame_start = 1; scene.frame_end = 250; scene.frame_set(1)
scene.render.engine = 'BLENDER_EEVEE_NEXT'
scene.render.resolution_percentage = 50
scene.render.dither_intensity = 0.0
scene.cycles.use_denoising = False
scene.cycles.samples = 10
scene.cycles.sampling_pattern = 'TABULATED_SOBOL'
scene.cycles.light_sampling_threshold = 0.0
scene.cycles.use_adaptive_sampling = False
scene.cycles.use_light_tree = False
scene.cycles.blur_glossy = 0.0
scene.cycles.pixel_filter_type = 'GAUSSIAN'
scene.cycles.sample_clamp_indirect = 0.0
scene.view_settings.view_transform = 'Standard'
bpy.context.view_layer.update()
